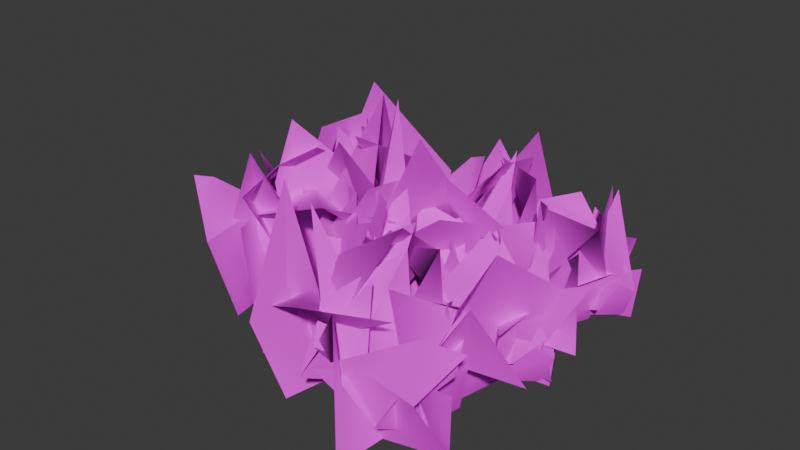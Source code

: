 # Source: bush2.blend  (saved by Blender 4.4.32; exported with 4.5.12 LTS)
import bpy
from mathutils import Matrix  # noqa: F401  (used for matrix-valued properties, if any)

bpy.ops.wm.read_factory_settings(use_empty=True)
scene = bpy.context.scene
scene.name = 'bush2'

# ---- images (referenced by path relative to the original .blend; pixels are not part of the script)
import os
ASSET_DIR = os.environ.get("B2B_ASSET_DIR", "")  # directory of the original .blend (textures are referenced by path, not embedded)
HERE = os.path.dirname(os.path.abspath(__file__))  # packed textures are extracted next to this script under _unpacked/

def load_image(name, relpath, width, height, colorspace="sRGB"):
    """Load a texture the original file referenced (path relative to the .blend, or extracted next to this script)."""
    p = next((c for c in (os.path.join(HERE, relpath), os.path.join(ASSET_DIR, relpath)) if relpath and os.path.exists(c)), "")
    if p:
        img = bpy.data.images.load(p, check_existing=True)
        img.name = name
    else:  # same state as the original file: an image datablock whose file is absent (Cycles renders it pink)
        img = bpy.data.images.new(name, width, height)
        img.source = "FILE"
        img.filepath = "//" + (relpath or name)
    img.colorspace_settings.name = colorspace
    return img
img_bush2_png = load_image('bush2.png', 'bush2.png', 1024, 1024, 'sRGB')

# ---- materials (node trees are filled in below, after node groups)
mat_bush2 = bpy.data.materials.new('bush2')
mat_bush2.diffuse_color = (0.9976, 0.8329, 0.6519, 1.0)

# ---- material node trees
mat_bush2.use_nodes = True; mat_bush2.node_tree.nodes.clear()
_N = mat_bush2.node_tree.nodes; _L = mat_bush2.node_tree.links
n0 = _N.new('ShaderNodeBsdfPrincipled'); n0.name = 'Principled BSDF'; n0.location = (10, 300)
n0.inputs[2].default_value = 1.0
n1 = _N.new('ShaderNodeOutputMaterial'); n1.name = 'Material Output'; n1.location = (300, 300)
n2 = _N.new('ShaderNodeTexImage'); n2.name = 'Image Texture'; n2.location = (-336, 190)
n2.image = img_bush2_png
_L.new(n0.outputs[0], n1.inputs[0])
_L.new(n2.outputs[0], n0.inputs[0])
_L.new(n2.outputs[1], n0.inputs[4])
n1.is_active_output = True

# ---- world
world_world = bpy.data.worlds.new('World'); scene.world = world_world
world_world.use_nodes = True; world_world.node_tree.nodes.clear()
_N = world_world.node_tree.nodes; _L = world_world.node_tree.links
n0 = _N.new('ShaderNodeOutputWorld'); n0.name = 'World Output'; n0.location = (300, 300)
n1 = _N.new('ShaderNodeBackground'); n1.name = 'Background'; n1.location = (10, 300)
n1.inputs[0].default_value = (0.05088, 0.05088, 0.05088, 1.0)
_L.new(n1.outputs[0], n0.inputs[0])
n0.is_active_output = True
world_world.color = (0.05088, 0.05088, 0.05088)
world_world.sun_shadow_jitter_overblur = 0.0

# ---- meshes
me_bush2 = bpy.data.meshes.new('bush2')
me_bush2.from_pydata([(38.84, 57.53, 30.11), (33.22, 76.32, 34.47), (25.94, 51.11, 23.51), (58.91, 75.45, -2.58), (54.58, 54.97, 21.53), (28.91, 34.69, 63.08), (3.358, 34.05, 32.35), (55.47, 90.24, 19.2), (69.23, 55.06, -1.352), (47.81, 62.42, -6.063), (63.14, 80.87, 32.45), (74.93, 59.06, -2.836), (84.23, 79.34, 22.19), (-77.71, 34.49, 22.02), (-92.33, 30.16, 17.33), (-102.3, 52.87, 24.64), (-86.37, 14.8, -5.373), (-110.8, 38.52, 12.77), (-116.8, 22.95, 27.62), (49.15, 53.28, 18.01), (52.65, 40.36, 26.19), (30.92, 33.95, 56.89), (63.67, 38.72, -0.1007), (55.16, 37.49, -7.381), (0.2409, -29.77, 34.56), (-7.994, -62.68, 52.89), (19.86, -39.32, 47.81), (-46.86, -27.82, 43.54), (-71.95, -50.84, 33.69), (56.86, 28.26, 54.65), (47.33, 19.74, 27.62), (-88.53, -2.074, 18.15), (-70.54, -1.558, 26.25), (-83.23, 2.819, 27.53), (-75.78, -16.66, 26.36), (-51.31, -9.311, 53.07), (-63.29, -15.21, -0.3881), (-51.11, -20.93, 1.033), (-66.98, 8.103, 22.85), (-78.9, 37.8, 26.46), (-34.93, -19.84, 56.04), (-55.61, -30.75, 2.447), (-40.83, -11.21, 2.452), (-55.46, -34.1, 69.96), (-55.97, -48.26, 49.16), (-51.9, -38.09, -0.438), (81.13, 58.44, 31.3), (62.71, 65.05, 42.27), (53.17, 38.46, 43.64), (70.19, 55.32, -1.302), (31.72, 57.61, 14.58), (91.42, 43.86, 6.73), (102.2, 51.71, 23.51), (-56.01, -31.65, 2.137), (-61.56, -17.88, 52.78), (-37.6, 5.067, 18.21), (-81.94, -37.7, 35.94), (-54.22, -46.5, 55.85), (-35.24, -31.82, 63.85), (-56.29, 44.47, -17.29), (-34.69, 62.56, 17.23), (-56.64, 57.68, 35.68), (-67.16, 16.43, -3.813), (-44.69, 37.68, 33.01), (-62.87, 8.36, -2.044), (-58.88, 30.0, 48.01), (-54.19, 49.08, 43.28), (-71.26, 57.34, 26.52), (-67.31, 15.61, -3.102), (-56.41, 76.22, -4.492), (-71.98, 8.841, 20.74), (-58.99, 10.41, 45.82), (10.18, -42.45, 33.16), (-12.28, -44.75, 71.62), (26.04, -53.51, 59.52), (-26.55, -12.77, 41.27), (-56.68, -12.61, 41.4), (-47.49, -5.982, 62.91), (32.36, -45.55, 29.13), (28.51, -77.51, 1.426), (30.06, -47.79, -2.399), (19.9, -81.38, 47.37), (17.19, -108.6, 10.12), (31.21, -55.67, -2.989), (23.98, -44.49, 32.24), (38.22, -3.2, 23.94), (26.69, -82.25, 45.28), (46.27, -38.53, 54.02), (47.96, 5.985, 40.48), (-68.88, -18.77, 56.81), (-70.96, -22.62, 33.83), (-87.79, -10.59, 22.67), (-84.74, -30.29, 24.65), (-75.07, -39.78, -1.19), (-3.318, -70.89, 42.48), (9.27, -45.21, 38.12), (-8.835, -68.76, 45.46), (24.62, -63.32, 33.32), (23.72, -33.39, 50.9), (27.74, -48.4, -2.471), (39.67, -40.75, -2.522), (-4.6, -33.24, 33.3), (-35.59, -27.69, 41.37), (-4.026, -11.3, 16.79), (18.78, -66.28, -0.4586), (0.3519, -38.35, -17.29), (-11.65, -39.68, 54.97), (12.14, -36.55, 46.65), (27.9, -67.45, 0.762), (-97.86, -39.55, 27.88), (-101.6, -25.55, 12.71), (-93.6, -41.04, -9.918), (-62.44, -65.87, 46.55), (10.63, -26.19, 1.043), (-27.71, -12.76, -0.5213), (-15.34, -79.95, 66.1), (-5.957, -91.08, 33.75), (-30.38, -95.22, 13.89), (10.27, -84.92, -1.623), (-6.956, -94.92, -10.22), (88.0, -108.8, 21.11), (81.4, -96.58, 38.09), (103.2, -91.27, 37.05), (58.77, -103.4, 20.68), (35.33, -118.1, 22.5), (-24.12, -48.42, 25.52), (-14.75, -42.46, -0.8079), (-12.8, -18.53, -0.2193), (7.275, -7.699, 19.13), (-1.641, -1.048, -2.403), (18.5, -58.39, 63.76), (20.06, -20.16, 60.98), (23.1, -4.149, 41.2), (18.96, -49.27, 33.53), (15.32, -63.57, -0.6471), (19.4, -67.19, 0.6415), (18.58, -82.57, 44.63), (36.99, -82.19, 39.73), (42.51, -80.74, -2.852), (86.65, -67.76, 19.17), (73.87, -86.24, -0.2365), (78.22, -61.5, 0.1879), (75.14, -92.99, 21.57), (73.4, -118.8, 12.41), (18.11, -35.76, 89.44), (91.82, -27.39, 18.12), (84.67, -45.23, 52.12), (106.4, -13.81, 34.72), (68.34, -67.64, 24.99), (78.01, -94.17, 22.01), (48.99, -65.86, 51.58), (47.88, -80.45, -1.146), (59.07, -70.71, -0.311), (42.69, -100.5, 20.86), (23.62, -104.2, 21.98), (22.16, -96.81, 36.31), (26.01, -79.35, 37.66), (-5.588, -72.92, 58.06), (48.09, -58.86, 58.79), (28.41, -60.54, 50.11), (-2.132, -73.34, 27.04), (1.571, -69.27, -7.921), (66.14, -52.96, 33.88), (65.16, -78.41, -0.08555), (56.02, -55.73, 1.519), (74.08, -68.25, 39.46), (86.08, -75.77, 30.46), (73.37, -77.31, -0.3405), (11.41, -59.03, 50.29), (-2.52, -43.26, 55.48), (-20.98, -48.62, 36.35), (-26.91, -22.09, 2.366), (22.8, -84.33, 32.76), (28.14, -67.57, 56.58), (106.5, -24.59, 14.09), (78.23, -39.18, 28.17), (91.93, -14.34, 47.92), (63.76, -41.95, 25.94), (49.06, -76.54, 38.7), (112.5, -57.74, 16.24), (91.71, -74.42, 43.87), (76.83, -10.4, 20.71), (76.75, -33.56, 2.095), (67.52, -14.97, 1.038), (81.31, -36.68, 24.49), (95.55, -56.93, 30.0), (70.86, -71.43, 26.34), (62.97, -77.32, -0.2426), (65.72, -79.09, -0.2043), (72.62, -94.27, 20.85), (97.63, -95.16, -0.3369), (98.41, -95.38, 22.96), (80.08, -28.17, 0.2032), (71.41, -67.47, -0.1433), (81.66, -95.36, 2.918), (39.58, -53.23, 44.6), (39.03, -28.47, 37.16), (30.25, -56.09, 51.59), (55.02, -29.63, 26.13), (37.92, -1.38, 33.76), (23.57, -18.97, 65.06), (61.98, -6.796, 46.41), (5.049, 11.34, 33.03), (-24.62, 3.982, 37.68), (-7.951, -37.85, 72.91), (31.15, 40.43, 31.66), (28.47, 10.35, 0.00612), (29.59, 35.71, -1.414), (19.78, 14.68, 41.2), (17.19, -12.24, 25.6), (26.41, -10.76, -2.606), (48.45, -89.86, 48.39), (50.55, -96.83, 20.66), (31.3, -108.2, 27.91), (50.01, -113.5, 19.13), (62.87, -100.9, -1.732), (57.65, -87.95, -5.72), (-30.36, 8.555, 57.01), (-22.54, -6.189, 22.43), (-12.54, -27.95, 73.96), (-5.957, 5.129, 25.88), (10.27, 2.499, -2.128), (44.78, -112.8, 42.3), (54.41, -123.5, -6.751), (19.38, 19.27, 2.382), (-18.4, 37.36, 27.71), (-26.93, 59.82, -3.404), (-6.401, 15.03, 37.89), (11.42, 34.01, 52.94), (76.92, -96.44, 12.18), (97.39, -91.12, 28.21), (86.87, -71.04, 32.91), (65.72, -79.09, -0.2043), (51.18, -82.14, 42.93), (43.73, -42.89, 13.84), (76.91, -53.45, 32.02), (95.39, -17.42, -0.439), (64.11, -43.46, 0.3309), (101.9, -26.87, 19.22), (90.11, -19.28, 32.81), (119.2, -15.5, 41.51), (58.49, -13.35, 27.19), (35.33, -21.98, 33.6), (79.1, 4.376, 34.56), (91.52, -6.667, 27.99), (91.66, 2.183, 16.6), (74.53, -11.04, 25.19), (85.37, 13.89, 19.35), (97.78, 5.91, 41.49), (116.3, -22.1, 17.12), (73.4, -36.39, 21.21), (69.85, -13.51, 26.07), (66.97, -27.31, 1.761), (70.2, -26.82, 2.071), (83.94, -31.84, 24.4), (99.78, -16.18, -1.488), (104.5, -16.94, 31.39), (48.18, -22.85, -0.773), (73.87, -4.235, 0.4896), (78.22, 20.42, 1.912), (32.53, -56.03, 46.86), (54.62, -45.0, 24.73), (60.54, -56.41, 51.59), (49.15, -73.3, 26.71), (64.04, -43.89, 0.9992), (91.62, 52.45, 13.35), (92.46, 32.94, 41.55), (82.01, 63.8, 48.95), (66.69, 25.28, 46.0), (77.49, -12.25, 24.59), (81.05, -22.55, 33.0), (61.89, -18.52, 48.22), (55.6, -46.86, 36.84), (31.75, -26.03, 21.65), (91.49, -37.03, 12.13), (102.7, -26.55, 21.09), (42.19, -4.316, 26.46), (31.19, 8.442, 36.03), (21.75, -0.7225, 42.8), (31.43, -5.068, 5.214), (47.88, 6.805, -0.1002), (63.57, 30.87, 44.98), (65.16, 5.389, 0.851), (55.29, 28.97, 1.936), (69.03, 14.06, 52.47), (73.37, 4.784, 0.4448), (82.42, 5.556, 29.21), (106.1, 53.06, 15.31), (86.67, 40.92, 34.31), (86.74, 61.34, 48.88), (62.5, 41.5, 24.92), (46.48, 15.7, 35.74), (44.63, 4.555, 3.943), (10.47, 2.997, -2.661), (88.66, 60.85, 12.8), (76.74, 48.28, -1.646), (80.84, 63.48, -0.5698), (77.38, 44.29, 13.48), (76.81, 25.63, 15.81), (45.86, 43.15, 57.52), (43.59, 18.33, 59.9), (72.78, 87.67, 10.98), (88.14, 85.61, 23.58), (75.67, 95.51, 18.81), (80.08, 67.07, 13.59), (94.24, 54.04, 12.05), (18.96, 38.27, 37.7), (15.32, 22.16, 1.844), (18.58, 13.81, 39.78), (35.47, 12.59, 36.03), (42.51, 6.858, -2.261), (-85.84, 14.89, -5.8), (-81.48, 23.84, 24.12), (-75.49, -12.22, 29.56), (-103.0, 45.68, 19.72), (1.107, -10.09, -2.29), (6.515, -11.64, 23.52), (22.75, 16.6, 34.32), (3.908, -42.12, 37.0), (32.71, -1.547, 49.09), (32.48, 21.97, 52.56), (33.37, -37.83, 79.07), (30.76, 29.12, -1.247), (23.59, 41.48, 33.09), (41.58, 82.86, 14.98), (25.95, 13.29, 39.56), (37.29, 6.695, 8.415), (-20.54, 1.829, 31.85), (-9.754, 26.11, 40.65), (-27.32, 16.75, 37.5), (-30.35, 39.73, 34.21), (-37.85, 25.44, 24.15), (-49.85, 13.45, 55.09), (-62.92, 36.97, 32.78), (7.487, 23.39, 36.79), (-11.16, -8.791, -1.859), (-17.0, 13.27, -7.037), (5.006, 11.54, 47.32), (17.06, -5.965, 30.01), (-4.602, -11.35, -4.439), (44.51, 47.4, 65.72), (9.316, 42.53, 26.75), (18.14, 56.38, 42.98), (-4.593, 50.49, 12.06), (38.89, -7.176, 42.6), (17.77, -19.24, 51.26), (26.16, -33.2, 30.13), (56.67, -8.146, -0.5625), (3.356, -54.29, 31.41), (-8.835, 25.86, 45.68), (-33.58, 54.73, 25.48), (45.37, 22.97, 50.56), (58.89, 14.5, 0.8402), (-97.48, -7.396, 24.91), (-79.4, -36.52, 54.61), (-44.24, 14.36, 31.22), (-71.06, 12.78, 28.68), (-70.29, 3.185, -3.821), (-95.39, 1.3, 9.909), (-89.42, -5.854, -7.566), (-78.22, -78.84, 29.11), (-84.98, -64.81, 49.56), (-91.3, -73.08, 50.98), (-77.55, -34.98, 33.77), (-94.19, -19.14, 16.76), (22.6, 11.93, 32.05), (26.92, 24.87, 58.21), (39.04, -97.04, 29.39), (23.57, -114.8, 39.45), (64.23, -93.9, 38.31), (5.049, -85.03, 32.07), (-31.27, -84.14, 16.89), (102.9, -19.55, 2.331), (63.08, -15.33, 0.2565), (49.87, 6.202, 28.3), (69.25, -27.13, 1.955), (47.33, -20.76, -4.609), (57.48, -1.839, 40.17), (74.82, -22.82, -0.3266), (79.96, -1.504, 21.05), (-66.92, 20.61, -2.928), (-72.39, 13.51, 27.46), (-51.66, 25.54, 31.78), (-64.96, -3.494, 27.48), (-66.02, -10.58, -1.982), (-41.41, -44.64, 32.43), (-59.37, -43.17, 0.05397), (-36.0, -34.2, 0.1956), (-72.05, -47.77, 34.97), (-88.39, -59.33, 17.11), (-77.86, -62.1, -3.649), (68.72, 12.09, 30.7), (62.97, 6.908, 0.7426), (65.72, 4.576, 0.7146), (72.1, -11.43, 25.25), (97.63, -13.24, -1.624), (98.04, -13.61, 16.21), (80.06, 53.52, -2.799), (71.37, 15.04, 1.439), (81.66, -13.44, 4.783), (-53.23, 10.3, -2.981), (-68.85, -6.193, 5.131), (-69.17, 5.99, 28.2), (-46.93, 22.52, 29.55), (-17.42, 36.91, -7.627), (6.399, 22.88, 49.4), (-32.37, 5.008, 80.02), (-76.19, 43.22, 42.02), (-53.0, 52.22, 22.39), (-64.21, 79.3, 20.04), (-75.64, 37.11, 37.19), (-58.27, 14.96, 27.84), (-42.43, 52.52, 37.74), (-40.02, 33.84, 36.04), (-38.03, 9.557, -1.347), (-67.1, 30.31, 5.083), (55.24, 12.62, -0.6764), (76.68, -17.28, 0.884), (64.35, 15.64, 24.64), (79.47, -12.85, 21.48), (102.0, -28.67, 17.79), (99.46, -3.04, 38.71), (82.56, 13.99, 40.08), (65.36, 27.81, 43.54), (44.26, 28.39, 62.84), (25.56, 16.12, 34.23), (12.27, 51.87, 27.02), (27.7, 19.57, 2.272), (18.78, 19.81, 1.527), (-11.16, 50.07, 25.14), (0.3519, 43.56, -17.29), (-3.636, 72.17, 14.48), (6.909, 27.01, 1.007), (24.03, 27.33, 37.41), (39.06, 42.32, -2.664), (44.94, 2.942, 47.55), (50.0, -2.84, 24.66), (30.9, -11.55, 43.21), (50.01, -18.93, 25.15), (62.87, -15.94, 0.7882), (57.65, -3.931, -5.019), (-6.479, -18.61, -2.883), (-44.15, -31.15, 0.4629), (-63.24, -54.59, 6.434), (50.93, -35.35, 43.68), (37.03, -31.32, 20.8), (-51.37, -32.36, 46.25), (-55.44, -28.08, 2.703), (-72.85, -45.83, 34.58), (-54.95, -68.18, -3.131), (-62.31, -68.94, 35.07), (49.93, -32.04, 21.03), (55.48, -45.08, -7.153), (82.32, 9.998, 34.42), (73.75, 28.41, 42.9), (47.68, 8.996, 40.09), (41.97, 42.09, 13.88), (76.91, -14.52, 17.44), (96.19, -9.65, 19.57), (102.9, -101.5, 4.261), (63.08, -100.0, -2.091), (95.78, 63.27, 0.1316), (63.77, 39.07, -0.7837), (48.15, -42.52, 44.84), (48.58, -68.99, 59.57), (44.63, -85.5, 2.315), (10.47, -84.2, -2.003), (-27.65, -89.99, 0.8534), (100.2, 65.59, 25.34), (100.2, 54.02, 22.87), (-29.55, 23.91, 18.08), (-10.41, -9.449, -1.795), (-33.94, -30.6, 43.4), (-34.19, -7.15, 57.58), (-1.154, -23.74, 85.93), (-7.578, -0.788, 46.34), (-18.24, -72.15, 47.34), (-61.96, -58.82, 61.7), (71.6, 68.82, 22.54), (66.94, 55.0, -1.348), (83.5, 49.07, 17.85), (100.1, 64.31, -0.05611), (105.2, 60.78, 21.94), (65.69, 86.78, -1.966), (77.49, 64.46, -0.9413), (-61.33, -75.89, 2.35), (-74.43, -39.64, -1.654), (-99.11, -25.33, -0.1524), (0.9473, -3.846, 23.24), (-12.49, -6.928, -1.926), (-7.633, -28.41, 49.85), (13.95, -29.32, 0.5165), (15.79, -37.17, 39.52), (-37.86, 4.733, 8.563), (-1.379, 11.77, -2.543), (-25.22, 5.264, 24.74), (-33.23, -5.174, 37.25), (-49.54, 10.96, 51.26), (-28.08, -12.89, 0.4284), (-33.47, -6.146, -9.093), (-34.82, 1.383, 69.16), (-55.95, -11.62, 62.34), (-39.92, -15.94, 66.23), (-53.04, -10.53, 32.26), (-5.588, 20.75, 33.05), (6.571, -43.88, 45.61)], [], [(0, 1, 2), (3, 1, 0), (0, 4, 3), (3, 4, 5), (4, 0, 5), (5, 2, 6), (5, 0, 2), (7, 8, 9), (8, 7, 10), (10, 11, 8), (11, 10, 12), (13, 14, 15), (13, 16, 14), (15, 17, 18), (15, 14, 17), (14, 16, 17), (19, 20, 21), (19, 22, 20), (19, 23, 22), (24, 25, 26), (24, 27, 25), (27, 28, 25), (21, 20, 29), (20, 30, 29), (20, 22, 30), (31, 32, 33), (31, 34, 32), (35, 36, 37), (35, 34, 36), (33, 38, 39), (33, 32, 38), (40, 41, 42), (41, 40, 43), (41, 43, 44), (44, 45, 41), (46, 47, 48), (49, 48, 50), (48, 49, 46), (49, 51, 46), (51, 52, 46), (53, 54, 55), (54, 53, 56), (54, 56, 57), (57, 58, 54), (59, 60, 61), (61, 62, 59), (62, 61, 63), (63, 64, 62), (65, 66, 67), (68, 67, 69), (67, 68, 65), (68, 70, 65), (70, 71, 65), (72, 73, 74), (72, 75, 73), (75, 76, 73), (34, 35, 32), (35, 77, 32), (32, 77, 38), (78, 79, 80), (78, 81, 79), (81, 82, 79), (34, 31, 36), (83, 84, 85), (83, 86, 84), (85, 87, 88), (85, 84, 87), (84, 86, 87), (89, 90, 91), (90, 92, 91), (90, 93, 92), (94, 95, 96), (94, 97, 95), (98, 99, 100), (98, 97, 99), (96, 101, 102), (96, 95, 101), (103, 104, 105), (104, 103, 106), (104, 106, 107), (107, 108, 104), (91, 92, 109), (92, 110, 109), (92, 93, 110), (93, 111, 110), (53, 112, 56), (57, 56, 112), (113, 114, 72), (114, 75, 72), (114, 76, 75), (115, 116, 117), (116, 118, 117), (118, 119, 117), (120, 121, 122), (120, 123, 121), (123, 124, 121), (125, 126, 127), (128, 127, 129), (128, 125, 127), (130, 125, 128), (131, 130, 128), (132, 131, 128), (133, 134, 135), (135, 136, 133), (135, 137, 136), (137, 135, 138), (139, 140, 141), (139, 142, 140), (142, 143, 140), (97, 98, 95), (98, 144, 95), (95, 144, 101), (145, 146, 147), (145, 148, 146), (148, 149, 146), (97, 94, 99), (150, 151, 152), (150, 153, 151), (154, 150, 155), (154, 153, 150), (155, 156, 157), (155, 150, 156), (156, 150, 158), (159, 156, 158), (160, 116, 115), (160, 118, 116), (160, 161, 118), (162, 163, 164), (163, 162, 165), (163, 165, 166), (166, 167, 163), (168, 169, 170), (135, 170, 171), (170, 135, 172), (170, 172, 168), (172, 173, 168), (174, 175, 176), (174, 177, 175), (177, 178, 175), (179, 180, 139), (180, 142, 139), (180, 143, 142), (181, 182, 183), (181, 184, 182), (184, 185, 182), (186, 187, 188), (188, 189, 186), (189, 188, 190), (190, 191, 189), (192, 193, 145), (193, 148, 145), (193, 149, 148), (193, 194, 149), (195, 196, 197), (195, 198, 196), (199, 200, 201), (199, 202, 200), (202, 203, 200), (203, 204, 200), (153, 154, 151), (205, 206, 207), (205, 208, 206), (208, 209, 206), (209, 210, 206), (211, 212, 213), (212, 214, 213), (212, 215, 214), (212, 216, 215), (217, 218, 219), (217, 220, 218), (220, 221, 218), (213, 214, 222), (214, 223, 222), (214, 215, 223), (224, 225, 226), (225, 224, 227), (225, 227, 228), (229, 230, 231), (232, 233, 234), (233, 232, 229), (233, 229, 231), (231, 235, 233), (236, 237, 174), (237, 177, 174), (237, 178, 177), (238, 239, 240), (238, 241, 239), (241, 242, 239), (243, 244, 181), (244, 184, 181), (244, 185, 184), (245, 246, 247), (245, 248, 246), (248, 249, 246), (249, 250, 246), (251, 252, 253), (253, 254, 251), (254, 253, 255), (255, 256, 254), (198, 195, 257), (247, 258, 259), (247, 246, 258), (246, 250, 258), (260, 261, 262), (261, 263, 262), (261, 264, 263), (265, 266, 267), (265, 268, 266), (268, 269, 266), (270, 271, 272), (253, 272, 273), (272, 253, 270), (253, 274, 270), (274, 275, 270), (276, 277, 278), (279, 276, 278), (279, 280, 276), (281, 282, 283), (282, 281, 284), (284, 285, 282), (285, 284, 286), (287, 288, 289), (287, 290, 288), (290, 291, 288), (292, 293, 199), (293, 202, 199), (293, 203, 202), (294, 295, 296), (294, 297, 295), (297, 298, 295), (299, 300, 205), (300, 208, 205), (300, 209, 208), (301, 302, 303), (301, 304, 302), (304, 305, 302), (306, 307, 224), (224, 308, 306), (224, 309, 308), (309, 224, 310), (311, 312, 313), (311, 314, 312), (315, 316, 317), (315, 318, 316), (317, 319, 320), (317, 316, 319), (316, 318, 319), (318, 321, 319), (322, 323, 324), (322, 325, 323), (322, 326, 325), (327, 328, 329), (329, 328, 330), (330, 331, 329), (332, 331, 333), (332, 329, 331), (334, 335, 336), (335, 334, 337), (335, 337, 338), (338, 339, 335), (324, 323, 340), (323, 325, 340), (341, 342, 343), (198, 344, 196), (196, 344, 345), (345, 346, 196), (344, 257, 347), (344, 198, 257), (197, 346, 348), (197, 196, 346), (349, 343, 350), (349, 341, 343), (351, 280, 352), (351, 276, 280), (313, 353, 354), (313, 312, 353), (312, 314, 353), (221, 220, 217), (355, 356, 357), (356, 358, 357), (358, 359, 357), (360, 361, 362), (360, 363, 361), (363, 364, 361), (224, 365, 227), (228, 227, 365), (365, 366, 228), (367, 368, 369), (367, 370, 368), (370, 371, 368), (372, 373, 238), (373, 241, 238), (373, 242, 241), (374, 375, 376), (375, 374, 377), (377, 378, 375), (378, 377, 379), (380, 381, 382), (381, 380, 68), (68, 383, 381), (383, 68, 384), (385, 386, 387), (385, 388, 386), (388, 389, 386), (389, 390, 386), (391, 392, 393), (393, 394, 391), (394, 393, 395), (395, 396, 394), (397, 398, 265), (398, 268, 265), (398, 269, 268), (398, 399, 269), (400, 401, 402), (400, 402, 403), (404, 400, 403), (405, 404, 403), (403, 406, 405), (403, 402, 406), (407, 408, 409), (407, 410, 408), (408, 410, 411), (412, 408, 411), (412, 411, 413), (413, 411, 414), (415, 414, 411), (411, 410, 415), (416, 417, 418), (417, 419, 418), (417, 420, 419), (419, 420, 421), (419, 421, 422), (418, 419, 422), (418, 422, 423), (276, 351, 277), (351, 424, 277), (277, 424, 425), (426, 427, 428), (428, 429, 426), (429, 428, 430), (430, 431, 429), (432, 341, 349), (432, 433, 341), (432, 434, 433), (341, 433, 434), (434, 342, 341), (435, 436, 437), (436, 438, 437), (436, 439, 438), (436, 440, 439), (441, 442, 24), (442, 27, 24), (442, 28, 27), (442, 443, 28), (437, 438, 444), (438, 445, 444), (438, 439, 445), (446, 447, 53), (53, 448, 446), (448, 53, 449), (449, 450, 448), (451, 261, 260), (451, 264, 261), (451, 452, 264), (453, 454, 455), (393, 455, 456), (455, 393, 453), (393, 457, 453), (457, 458, 453), (459, 460, 120), (460, 123, 120), (460, 124, 123), (461, 462, 287), (462, 290, 287), (462, 291, 290), (463, 464, 78), (464, 81, 78), (464, 82, 81), (465, 466, 367), (466, 370, 367), (466, 371, 370), (466, 467, 371), (468, 469, 294), (469, 297, 294), (469, 298, 297), (470, 471, 472), (472, 473, 470), (473, 472, 474), (474, 475, 473), (476, 477, 385), (477, 388, 385), (477, 389, 388), (478, 479, 49), (49, 480, 478), (480, 49, 481), (481, 482, 480), (483, 484, 301), (484, 304, 301), (484, 305, 304), (485, 486, 360), (486, 363, 360), (486, 364, 363), (486, 487, 364), (488, 489, 471), (471, 490, 488), (490, 471, 491), (491, 492, 490), (493, 329, 332), (493, 327, 329), (493, 494, 327), (328, 327, 494), (495, 496, 497), (495, 498, 496), (495, 499, 498), (500, 501, 355), (501, 356, 355), (501, 358, 356), (497, 496, 502), (496, 503, 502), (496, 498, 503), (278, 277, 504), (277, 425, 504), (471, 505, 472), (474, 472, 505)])
me_bush2.polygons.foreach_set('use_smooth', [True] * 424)
_k = set([(0, 1), (0, 2), (0, 4), (0, 5), (2, 5), (14, 15), (14, 16), (15, 17), (19, 22), (20, 21), (20, 22), (24, 25), (24, 27), (27, 28), (28, 442), (31, 32), (31, 34), (32, 33), (32, 34), (32, 38), (32, 77), (33, 38), (34, 35), (34, 36), (35, 36), (53, 54), (53, 56), (56, 57), (72, 73), (72, 75), (75, 76), (78, 79), (78, 81), (81, 82), (84, 85), (84, 86), (85, 87), (91, 92), (92, 93), (94, 95), (94, 97), (95, 96), (95, 97), (95, 101), (95, 144), (96, 101), (97, 98), (97, 99), (98, 99), (115, 116), (116, 118), (118, 160), (120, 121), (120, 123), (123, 124), (139, 140), (139, 142), (142, 143), (145, 146), (145, 148), (148, 149), (149, 193), (150, 151), (150, 153), (150, 154), (151, 153), (153, 154), (174, 175), (174, 177), (177, 178), (181, 182), (181, 184), (184, 185), (195, 196), (195, 198), (196, 197), (196, 198), (196, 346), (197, 346), (198, 257), (198, 344), (199, 200), (199, 202), (202, 203), (205, 206), (205, 208), (208, 209), (212, 215), (213, 214), (214, 215), (217, 218), (217, 220), (220, 221), (224, 225), (224, 227), (227, 228), (228, 365), (238, 239), (238, 241), (241, 242), (246, 247), (246, 250), (247, 258), (257, 344), (260, 261), (261, 264), (264, 451), (265, 266), (265, 268), (268, 269), (269, 398), (276, 277), (276, 280), (276, 351), (277, 278), (277, 424), (277, 425), (280, 351), (287, 288), (287, 290), (290, 291), (294, 295), (294, 297), (297, 298), (301, 302), (301, 304), (304, 305), (312, 313), (312, 314), (313, 353), (316, 317), (316, 318), (317, 319), (322, 325), (323, 324), (323, 325), (327, 328), (327, 329), (329, 331), (329, 332), (331, 332), (341, 342), (341, 343), (341, 349), (341, 433), (343, 349), (355, 356), (356, 358), (360, 361), (360, 363), (363, 364), (364, 486), (367, 368), (367, 370), (370, 371), (371, 466), (385, 386), (385, 388), (388, 389), (400, 402), (402, 403), (408, 410), (410, 411), (418, 419), (418, 422), (436, 439), (437, 438), (438, 439), (471, 472), (472, 474), (495, 498), (496, 497), (496, 498)])
me_bush2.attributes.new('sharp_edge', 'BOOLEAN', 'EDGE').data.foreach_set('value', [ (min(e.vertices), max(e.vertices)) in _k for e in me_bush2.edges])
_uv = me_bush2.uv_layers.new(name='Float2')
_uv.uv.foreach_set('vector', [0.6753, 0.754, 0.5907, 1.002, 0.7442, 0.7399, 0.2767, 1.002, 0.5907, 1.002, 0.6753, 0.754, 0.6753, 0.754, 0.526, 0.7845, 0.2767, 1.002, 0.2767, 1.002, 0.526, 0.7845, 0.6124, 0.5374, 0.526, 0.7845, 0.6753, 0.754, 0.6124, 0.5374, 0.6124, 0.5374, 0.7442, 0.7399, 0.7442, 0.5374, 0.6124, 0.5374, 0.6753, 0.754, 0.7442, 0.7399, 0.7218, 0.3624, 0.9724, 0.00182, 0.7218, 0.00182, 0.9724, 0.00182, 0.7218, 0.3624, 0.8612, 0.3624, 0.8612, 0.3624, 1.002, 0.00182, 0.9724, 0.00182, 1.002, 0.00182, 0.8612, 0.3624, 1.002, 0.3624, 0.7446, 0.7455, 0.8267, 0.7455, 0.8335, 0.3691, 0.7446, 0.7455, 0.8199, 0.9941, 0.8267, 0.7455, 0.8335, 0.3691, 0.9946, 0.7455, 0.9908, 0.3691, 0.8335, 0.3691, 0.8267, 0.7455, 0.9946, 0.7455, 0.8267, 0.7455, 0.8199, 0.9941, 0.9946, 0.7455, 0.7446, 0.7455, 0.8267, 0.7455, 0.8335, 0.3691, 0.7446, 0.7455, 0.8199, 0.9941, 0.8267, 0.7455, 0.7446, 0.7455, 0.7446, 0.9941, 0.8199, 0.9941, 0.4071, 0.5388, 0.7399, 0.7403, 0.7399, 0.5388, 0.4071, 0.5388, 0.3699, 0.8025, 0.7399, 0.7403, 0.3699, 0.8025, 0.3904, 1.0, 0.7399, 0.7403, 0.8335, 0.3691, 0.8267, 0.7455, 0.9908, 0.3691, 0.8267, 0.7455, 0.9946, 0.7455, 0.9908, 0.3691, 0.8267, 0.7455, 0.8199, 0.9941, 0.9946, 0.7455, 0.5358, 0.5374, 0.6753, 0.754, 0.6124, 0.5374, 0.5358, 0.5374, 0.526, 0.7845, 0.6753, 0.754, 0.5105, 1.002, 0.3077, 0.8291, 0.2767, 1.002, 0.5105, 1.002, 0.526, 0.7845, 0.3077, 0.8291, 0.6124, 0.5374, 0.7442, 0.7399, 0.7442, 0.5374, 0.6124, 0.5374, 0.6753, 0.754, 0.7442, 0.7399, 0.7218, 0.3624, 0.9724, 0.00182, 0.7218, 0.00182, 0.9724, 0.00182, 0.7218, 0.3624, 0.8612, 0.3624, 0.9724, 0.00182, 0.8612, 0.3624, 1.002, 0.3624, 1.002, 0.3624, 1.002, 0.00182, 0.9724, 0.00182, 0.7427, 0.6692, 0.7427, 0.5184, 0.5224, 0.5184, 0.3256, 0.8201, 0.5224, 0.5184, 0.3423, 0.5184, 0.5224, 0.5184, 0.3256, 0.8201, 0.7427, 0.6692, 0.3256, 0.8201, 0.5224, 0.8201, 0.7427, 0.6692, 0.5224, 0.8201, 0.7427, 0.8201, 0.7427, 0.6692, 0.3256, 0.8201, 0.5224, 0.5184, 0.3423, 0.5184, 0.5224, 0.5184, 0.3256, 0.8201, 0.5224, 0.6334, 0.5224, 0.5184, 0.5224, 0.6334, 0.7427, 0.6692, 0.7427, 0.6692, 0.7427, 0.5184, 0.5224, 0.5184, 0.7218, 0.00182, 0.7218, 0.3624, 0.8612, 0.3624, 0.8612, 0.3624, 0.9724, 0.00182, 0.7218, 0.00182, 0.9724, 0.00182, 0.8612, 0.3624, 1.002, 0.3624, 1.002, 0.3624, 1.002, 0.00182, 0.9724, 0.00182, 0.7427, 0.6692, 0.7427, 0.5184, 0.5224, 0.5184, 0.3256, 0.8201, 0.5224, 0.5184, 0.3423, 0.5184, 0.5224, 0.5184, 0.3256, 0.8201, 0.7427, 0.6692, 0.3256, 0.8201, 0.5224, 0.8201, 0.7427, 0.6692, 0.5224, 0.8201, 0.7427, 0.8201, 0.7427, 0.6692, 0.4071, 0.5388, 0.7399, 0.7403, 0.7399, 0.5388, 0.4071, 0.5388, 0.3699, 0.8025, 0.7399, 0.7403, 0.3699, 0.8025, 0.3904, 1.0, 0.7399, 0.7403, 0.526, 0.7845, 0.5105, 1.002, 0.6753, 0.754, 0.5105, 1.002, 0.5907, 1.002, 0.6753, 0.754, 0.6753, 0.754, 0.5907, 1.002, 0.7442, 0.7399, 0.3872, 0.02298, 0.7063, 0.2632, 0.7063, 0.02298, 0.3872, 0.02298, 0.3902, 0.2861, 0.7063, 0.2632, 0.3902, 0.2861, 0.381, 0.5386, 0.7063, 0.2632, 0.526, 0.7845, 0.5358, 0.5374, 0.3077, 0.8291, 0.0, 0.8647, 0.3699, 0.8025, 0.4071, 0.5388, 0.0, 0.8647, 0.3904, 1.0, 0.3699, 0.8025, 0.4071, 0.5388, 0.7399, 0.7403, 0.7399, 0.5388, 0.4071, 0.5388, 0.3699, 0.8025, 0.7399, 0.7403, 0.3699, 0.8025, 0.3904, 1.0, 0.7399, 0.7403, 0.7446, 0.3691, 0.7446, 0.7455, 0.8335, 0.3691, 0.7446, 0.7455, 0.8267, 0.7455, 0.8335, 0.3691, 0.7446, 0.7455, 0.8199, 0.9941, 0.8267, 0.7455, 0.5358, 0.5374, 0.6753, 0.754, 0.6124, 0.5374, 0.5358, 0.5374, 0.526, 0.7845, 0.6753, 0.754, 0.5105, 1.002, 0.3077, 0.8291, 0.2767, 1.002, 0.5105, 1.002, 0.526, 0.7845, 0.3077, 0.8291, 0.6124, 0.5374, 0.7442, 0.7399, 0.7442, 0.5374, 0.6124, 0.5374, 0.6753, 0.754, 0.7442, 0.7399, 0.7218, 0.3624, 0.9724, 0.00182, 0.7218, 0.00182, 0.9724, 0.00182, 0.7218, 0.3624, 0.8612, 0.3624, 0.9724, 0.00182, 0.8612, 0.3624, 1.002, 0.3624, 1.002, 0.3624, 1.002, 0.00182, 0.9724, 0.00182, 0.8335, 0.3691, 0.8267, 0.7455, 0.9908, 0.3691, 0.8267, 0.7455, 0.9946, 0.7455, 0.9908, 0.3691, 0.8267, 0.7455, 0.8199, 0.9941, 0.9946, 0.7455, 0.8199, 0.9941, 0.9933, 0.9941, 0.9946, 0.7455, 0.3256, 0.8201, 0.7427, 0.8201, 0.5224, 0.6334, 0.7427, 0.6692, 0.5224, 0.6334, 0.7427, 0.8201, 0.0, 0.5388, 0.0, 0.8647, 0.4071, 0.5388, 0.0, 0.8647, 0.3699, 0.8025, 0.4071, 0.5388, 0.0, 0.8647, 0.3904, 1.0, 0.3699, 0.8025, 0.8335, 0.3691, 0.8267, 0.7455, 0.9946, 0.7455, 0.8267, 0.7455, 0.8199, 0.9941, 0.9946, 0.7455, 0.8199, 0.9941, 0.9933, 0.9941, 0.9946, 0.7455, 0.4071, 0.5388, 0.7399, 0.7403, 0.7399, 0.5388, 0.4071, 0.5388, 0.3699, 0.8025, 0.7399, 0.7403, 0.3699, 0.8025, 0.3904, 1.0, 0.7399, 0.7403, 0.381, 0.5386, 0.7063, 0.5386, 0.7063, 0.2632, 0.3872, 0.02298, 0.7063, 0.2632, 0.7063, 0.02298, 0.3872, 0.02298, 0.381, 0.5386, 0.7063, 0.2632, 0.00214, 0.5475, 0.381, 0.5386, 0.3872, 0.02298, 0.00214, 0.3142, 0.00214, 0.5475, 0.3872, 0.02298, 0.00214, 0.02298, 0.00214, 0.3142, 0.3872, 0.02298, 0.08291, 0.551, 0.08291, 0.8232, 0.1086, 0.8232, 0.1086, 0.8232, 0.1967, 0.551, 0.08291, 0.551, 0.1086, 0.8232, 0.3354, 0.551, 0.1967, 0.551, 0.3354, 0.551, 0.1086, 0.8232, 0.3239, 0.7951, 0.3872, 0.02298, 0.7063, 0.2632, 0.7063, 0.02298, 0.3872, 0.02298, 0.3902, 0.2861, 0.7063, 0.2632, 0.3902, 0.2861, 0.381, 0.5386, 0.7063, 0.2632, 0.526, 0.7845, 0.5105, 1.002, 0.6753, 0.754, 0.5105, 1.002, 0.5907, 1.002, 0.6753, 0.754, 0.6753, 0.754, 0.5907, 1.002, 0.7442, 0.7399, 0.4071, 0.5388, 0.7399, 0.7403, 0.7399, 0.5388, 0.4071, 0.5388, 0.3699, 0.8025, 0.7399, 0.7403, 0.3699, 0.8025, 0.3904, 1.0, 0.7399, 0.7403, 0.526, 0.7845, 0.5358, 0.5374, 0.3077, 0.8291, 0.5105, 1.002, 0.3077, 0.8291, 0.2767, 1.002, 0.5105, 1.002, 0.526, 0.7845, 0.3077, 0.8291, 0.5358, 0.5374, 0.5105, 1.002, 0.6124, 0.5374, 0.5358, 0.5374, 0.526, 0.7845, 0.5105, 1.002, 0.6124, 0.5374, 0.7442, 0.7399, 0.7442, 0.5374, 0.6124, 0.5374, 0.5105, 1.002, 0.7442, 0.7399, 0.7442, 0.7399, 0.5105, 1.002, 0.5907, 1.002, 0.7442, 1.002, 0.7442, 0.7399, 0.5907, 1.002, 0.7446, 0.7455, 0.8267, 0.7455, 0.8335, 0.3691, 0.7446, 0.7455, 0.8199, 0.9941, 0.8267, 0.7455, 0.7446, 0.7455, 0.7446, 0.9941, 0.8199, 0.9941, 0.7218, 0.3624, 0.9724, 0.00182, 0.7218, 0.00182, 0.9724, 0.00182, 0.7218, 0.3624, 0.8612, 0.3624, 0.9724, 0.00182, 0.8612, 0.3624, 1.002, 0.3624, 1.002, 0.3624, 1.002, 0.00182, 0.9724, 0.00182, 0.7427, 0.6692, 0.7427, 0.5184, 0.5224, 0.5184, 0.3256, 0.8201, 0.5224, 0.5184, 0.3423, 0.5184, 0.5224, 0.5184, 0.3256, 0.8201, 0.5224, 0.8201, 0.5224, 0.5184, 0.5224, 0.8201, 0.7427, 0.6692, 0.5224, 0.8201, 0.7427, 0.8201, 0.7427, 0.6692, 0.4071, 0.5388, 0.7399, 0.7403, 0.7399, 0.5388, 0.4071, 0.5388, 0.3699, 0.8025, 0.7399, 0.7403, 0.3699, 0.8025, 0.3904, 1.0, 0.7399, 0.7403, 0.00214, 0.02298, 0.00214, 0.3142, 0.3872, 0.02298, 0.00214, 0.3142, 0.3902, 0.2861, 0.3872, 0.02298, 0.00214, 0.3142, 0.381, 0.5386, 0.3902, 0.2861, 0.3872, 0.02298, 0.7063, 0.2632, 0.7063, 0.02298, 0.3872, 0.02298, 0.3902, 0.2861, 0.7063, 0.2632, 0.3902, 0.2861, 0.381, 0.5386, 0.7063, 0.2632, 0.08291, 0.551, 0.08291, 0.8232, 0.1086, 0.8232, 0.1086, 0.8232, 0.1967, 0.551, 0.08291, 0.551, 0.1967, 0.551, 0.1086, 0.8232, 0.3239, 0.7951, 0.3239, 0.7951, 0.3354, 0.551, 0.1967, 0.551, 0.0, 0.5388, 0.0, 0.8647, 0.4071, 0.5388, 0.0, 0.8647, 0.3699, 0.8025, 0.4071, 0.5388, 0.0, 0.8647, 0.3904, 1.0, 0.3699, 0.8025, 0.0, 0.8647, 0.0, 1.0, 0.3904, 1.0, 0.5358, 0.5374, 0.6753, 0.754, 0.6124, 0.5374, 0.5358, 0.5374, 0.526, 0.7845, 0.6753, 0.754, 0.4071, 0.5388, 0.7399, 0.7403, 0.7399, 0.5388, 0.4071, 0.5388, 0.3699, 0.8025, 0.7399, 0.7403, 0.3699, 0.8025, 0.3904, 1.0, 0.7399, 0.7403, 0.3904, 1.0, 0.7399, 1.0, 0.7399, 0.7403, 0.526, 0.7845, 0.5358, 0.5374, 0.3077, 0.8291, 0.3872, 0.02298, 0.7063, 0.2632, 0.7063, 0.02298, 0.3872, 0.02298, 0.3902, 0.2861, 0.7063, 0.2632, 0.3902, 0.2861, 0.381, 0.5386, 0.7063, 0.2632, 0.381, 0.5386, 0.7063, 0.5386, 0.7063, 0.2632, 0.7446, 0.3691, 0.7446, 0.7455, 0.8335, 0.3691, 0.7446, 0.7455, 0.8267, 0.7455, 0.8335, 0.3691, 0.7446, 0.7455, 0.8199, 0.9941, 0.8267, 0.7455, 0.7446, 0.7455, 0.7446, 0.9941, 0.8199, 0.9941, 0.8335, 0.3691, 0.9946, 0.7455, 0.9908, 0.3691, 0.8335, 0.3691, 0.8267, 0.7455, 0.9946, 0.7455, 0.8267, 0.7455, 0.8199, 0.9941, 0.9946, 0.7455, 0.8335, 0.3691, 0.8267, 0.7455, 0.9908, 0.3691, 0.8267, 0.7455, 0.9933, 0.9941, 0.9908, 0.3691, 0.8267, 0.7455, 0.8199, 0.9941, 0.9933, 0.9941, 0.3256, 0.8201, 0.5224, 0.5184, 0.3423, 0.5184, 0.5224, 0.5184, 0.3256, 0.8201, 0.5224, 0.6334, 0.5224, 0.5184, 0.5224, 0.6334, 0.7427, 0.6692, 0.5224, 0.8201, 0.7427, 0.8201, 0.7427, 0.6692, 0.3256, 0.8201, 0.5224, 0.5184, 0.3423, 0.5184, 0.5224, 0.5184, 0.3256, 0.8201, 0.5224, 0.8201, 0.5224, 0.5184, 0.5224, 0.8201, 0.7427, 0.6692, 0.7427, 0.6692, 0.7427, 0.5184, 0.5224, 0.5184, 0.0, 0.5388, 0.0, 0.8647, 0.4071, 0.5388, 0.0, 0.8647, 0.3699, 0.8025, 0.4071, 0.5388, 0.0, 0.8647, 0.3904, 1.0, 0.3699, 0.8025, 0.4071, 0.5388, 0.7399, 0.7403, 0.7399, 0.5388, 0.4071, 0.5388, 0.3699, 0.8025, 0.7399, 0.7403, 0.3699, 0.8025, 0.3904, 1.0, 0.7399, 0.7403, 0.00214, 0.02298, 0.00214, 0.3142, 0.3872, 0.02298, 0.00214, 0.3142, 0.3902, 0.2861, 0.3872, 0.02298, 0.00214, 0.3142, 0.381, 0.5386, 0.3902, 0.2861, 0.00214, 0.02298, 0.3902, 0.2861, 0.3872, 0.02298, 0.00214, 0.02298, 0.00214, 0.3142, 0.3902, 0.2861, 0.00214, 0.3142, 0.00214, 0.5475, 0.3902, 0.2861, 0.00214, 0.5475, 0.381, 0.5386, 0.3902, 0.2861, 0.08291, 0.551, 0.08291, 0.8232, 0.1086, 0.8232, 0.1086, 0.8232, 0.1967, 0.551, 0.08291, 0.551, 0.1967, 0.551, 0.1086, 0.8232, 0.3239, 0.7951, 0.3239, 0.7951, 0.3354, 0.551, 0.1967, 0.551, 0.526, 0.7845, 0.5358, 0.5374, 0.3077, 0.8291, 0.3872, 0.02298, 0.7063, 0.2632, 0.7063, 0.02298, 0.3872, 0.02298, 0.3902, 0.2861, 0.7063, 0.2632, 0.3902, 0.2861, 0.381, 0.5386, 0.7063, 0.2632, 0.8335, 0.3691, 0.8267, 0.7455, 0.9908, 0.3691, 0.8267, 0.7455, 0.9946, 0.7455, 0.9908, 0.3691, 0.8267, 0.7455, 0.8199, 0.9941, 0.9946, 0.7455, 0.4071, 0.5388, 0.7399, 0.7403, 0.7399, 0.5388, 0.4071, 0.5388, 0.3699, 0.8025, 0.7399, 0.7403, 0.3699, 0.8025, 0.3904, 1.0, 0.7399, 0.7403, 0.7427, 0.6692, 0.7427, 0.5184, 0.5224, 0.5184, 0.3256, 0.8201, 0.5224, 0.5184, 0.3423, 0.5184, 0.5224, 0.5184, 0.3256, 0.8201, 0.7427, 0.6692, 0.3256, 0.8201, 0.5224, 0.8201, 0.7427, 0.6692, 0.5224, 0.8201, 0.7427, 0.8201, 0.7427, 0.6692, 0.526, 0.7845, 0.6753, 0.754, 0.6124, 0.5374, 0.3599, 0.5374, 0.526, 0.7845, 0.6124, 0.5374, 0.3599, 0.5374, 0.3077, 0.8291, 0.526, 0.7845, 0.7218, 0.3624, 0.9724, 0.00182, 0.7218, 0.00182, 0.9724, 0.00182, 0.7218, 0.3624, 0.8612, 0.3624, 0.8612, 0.3624, 1.002, 0.00182, 0.9724, 0.00182, 1.002, 0.00182, 0.8612, 0.3624, 1.002, 0.3624, 0.4071, 0.5388, 0.7399, 0.7403, 0.7399, 0.5388, 0.4071, 0.5388, 0.3699, 0.8025, 0.7399, 0.7403, 0.3699, 0.8025, 0.3904, 1.0, 0.7399, 0.7403, 0.0, 0.5388, 0.0, 0.8647, 0.4071, 0.5388, 0.0, 0.8647, 0.3699, 0.8025, 0.4071, 0.5388, 0.0, 0.8647, 0.3904, 1.0, 0.3699, 0.8025, 0.3872, 0.02298, 0.7063, 0.2632, 0.7063, 0.02298, 0.3872, 0.02298, 0.3902, 0.2861, 0.7063, 0.2632, 0.3902, 0.2861, 0.381, 0.5386, 0.7063, 0.2632, 0.00214, 0.02298, 0.00214, 0.3142, 0.3872, 0.02298, 0.00214, 0.3142, 0.3902, 0.2861, 0.3872, 0.02298, 0.00214, 0.3142, 0.381, 0.5386, 0.3902, 0.2861, 0.4071, 0.5388, 0.7399, 0.7403, 0.7399, 0.5388, 0.4071, 0.5388, 0.3699, 0.8025, 0.7399, 0.7403, 0.3699, 0.8025, 0.3904, 1.0, 0.7399, 0.7403, 0.08291, 0.551, 0.08291, 0.8232, 0.1086, 0.8232, 0.1086, 0.8232, 0.1967, 0.551, 0.08291, 0.551, 0.1086, 0.8232, 0.3354, 0.551, 0.1967, 0.551, 0.3354, 0.551, 0.1086, 0.8232, 0.3239, 0.7951, 0.0, 0.8647, 0.3699, 0.8025, 0.4071, 0.5388, 0.0, 0.8647, 0.3904, 1.0, 0.3699, 0.8025, 0.0, 0.8647, 0.3699, 0.8025, 0.4071, 0.5388, 0.0, 0.8647, 0.3904, 1.0, 0.3699, 0.8025, 0.4071, 0.5388, 0.7399, 0.7403, 0.7399, 0.5388, 0.4071, 0.5388, 0.3699, 0.8025, 0.7399, 0.7403, 0.3699, 0.8025, 0.3904, 1.0, 0.7399, 0.7403, 0.3904, 1.0, 0.7399, 1.0, 0.7399, 0.7403, 0.0, 0.8647, 0.3699, 0.8025, 0.4071, 0.5388, 0.0, 0.8647, 0.3904, 1.0, 0.3699, 0.8025, 0.0, 0.8647, 0.0, 1.0, 0.3904, 1.0, 0.526, 0.7845, 0.5105, 1.002, 0.6753, 0.754, 0.6753, 0.754, 0.5105, 1.002, 0.7442, 1.002, 0.7442, 1.002, 0.7442, 0.7399, 0.6753, 0.754, 0.6124, 0.5374, 0.7442, 0.7399, 0.7442, 0.5374, 0.6124, 0.5374, 0.6753, 0.754, 0.7442, 0.7399, 0.7218, 0.3624, 0.9724, 0.00182, 0.7218, 0.00182, 0.9724, 0.00182, 0.7218, 0.3624, 0.8612, 0.3624, 0.9724, 0.00182, 0.8612, 0.3624, 1.002, 0.3624, 1.002, 0.3624, 1.002, 0.00182, 0.9724, 0.00182, 0.4071, 0.5388, 0.3699, 0.8025, 0.7399, 0.7403, 0.3699, 0.8025, 0.3904, 1.0, 0.7399, 0.7403, 0.6753, 0.754, 0.5907, 1.002, 0.7442, 0.7399, 0.526, 0.7845, 0.5105, 1.002, 0.6753, 0.754, 0.6753, 0.754, 0.5105, 1.002, 0.7442, 1.002, 0.7442, 1.002, 0.7442, 0.7399, 0.6753, 0.754, 0.5105, 1.002, 0.3077, 0.8291, 0.2767, 1.002, 0.5105, 1.002, 0.526, 0.7845, 0.3077, 0.8291, 0.6124, 0.5374, 0.7442, 0.7399, 0.7442, 0.5374, 0.6124, 0.5374, 0.6753, 0.754, 0.7442, 0.7399, 0.6124, 0.5374, 0.7442, 0.7399, 0.7442, 0.5374, 0.6124, 0.5374, 0.6753, 0.754, 0.7442, 0.7399, 0.5105, 1.002, 0.3077, 0.8291, 0.2767, 1.002, 0.5105, 1.002, 0.526, 0.7845, 0.3077, 0.8291, 0.4071, 0.5388, 0.7399, 0.7403, 0.7399, 0.5388, 0.4071, 0.5388, 0.3699, 0.8025, 0.7399, 0.7403, 0.3699, 0.8025, 0.3904, 1.0, 0.7399, 0.7403, 0.8199, 0.9941, 0.8267, 0.7455, 0.8335, 0.3691, 0.3872, 0.02298, 0.3902, 0.2861, 0.7063, 0.2632, 0.3902, 0.2861, 0.381, 0.5386, 0.7063, 0.2632, 0.381, 0.5386, 0.7063, 0.5386, 0.7063, 0.2632, 0.4071, 0.5388, 0.7399, 0.7403, 0.7399, 0.5388, 0.4071, 0.5388, 0.3699, 0.8025, 0.7399, 0.7403, 0.3699, 0.8025, 0.3904, 1.0, 0.7399, 0.7403, 0.3256, 0.8201, 0.5224, 0.8201, 0.5224, 0.6334, 0.7427, 0.6692, 0.5224, 0.6334, 0.5224, 0.8201, 0.5224, 0.8201, 0.7427, 0.8201, 0.7427, 0.6692, 0.4071, 0.5388, 0.7399, 0.7403, 0.7399, 0.5388, 0.4071, 0.5388, 0.3699, 0.8025, 0.7399, 0.7403, 0.3699, 0.8025, 0.3904, 1.0, 0.7399, 0.7403, 0.0, 0.5388, 0.0, 0.8647, 0.4071, 0.5388, 0.0, 0.8647, 0.3699, 0.8025, 0.4071, 0.5388, 0.0, 0.8647, 0.3904, 1.0, 0.3699, 0.8025, 0.7218, 0.3624, 0.9724, 0.00182, 0.7218, 0.00182, 0.9724, 0.00182, 0.7218, 0.3624, 0.8612, 0.3624, 0.8612, 0.3624, 1.002, 0.00182, 0.9724, 0.00182, 1.002, 0.00182, 0.8612, 0.3624, 1.002, 0.3624, 0.08291, 0.8232, 0.1967, 0.551, 0.08291, 0.551, 0.1967, 0.551, 0.08291, 0.8232, 0.1086, 0.8232, 0.1086, 0.8232, 0.3354, 0.551, 0.1967, 0.551, 0.3354, 0.551, 0.1086, 0.8232, 0.3239, 0.7951, 0.3872, 0.02298, 0.7063, 0.2632, 0.7063, 0.02298, 0.3872, 0.02298, 0.3902, 0.2861, 0.7063, 0.2632, 0.3902, 0.2861, 0.381, 0.5386, 0.7063, 0.2632, 0.381, 0.5386, 0.7063, 0.5386, 0.7063, 0.2632, 0.08291, 0.551, 0.08291, 0.8232, 0.1086, 0.8232, 0.1086, 0.8232, 0.1967, 0.551, 0.08291, 0.551, 0.1967, 0.551, 0.1086, 0.8232, 0.3239, 0.7951, 0.3239, 0.7951, 0.3354, 0.551, 0.1967, 0.551, 0.0, 0.5388, 0.0, 0.8647, 0.4071, 0.5388, 0.0, 0.8647, 0.3699, 0.8025, 0.4071, 0.5388, 0.0, 0.8647, 0.3904, 1.0, 0.3699, 0.8025, 0.0, 0.8647, 0.0, 1.0, 0.3904, 1.0, 0.0, 0.8647, 0.0, 1.0, 0.3904, 1.0, 0.0, 0.8647, 0.3904, 1.0, 0.3699, 0.8025, 0.0, 0.5388, 0.0, 0.8647, 0.3699, 0.8025, 0.7399, 0.5388, 0.0, 0.5388, 0.3699, 0.8025, 0.3699, 0.8025, 0.7399, 0.7403, 0.7399, 0.5388, 0.3699, 0.8025, 0.3904, 1.0, 0.7399, 0.7403, 0.6124, 0.5374, 0.7442, 0.7399, 0.7442, 0.5374, 0.6124, 0.5374, 0.5358, 0.5374, 0.7442, 0.7399, 0.7442, 0.7399, 0.5358, 0.5374, 0.526, 0.7845, 0.7442, 1.002, 0.7442, 0.7399, 0.526, 0.7845, 0.7442, 1.002, 0.526, 0.7845, 0.5907, 1.002, 0.5907, 1.002, 0.526, 0.7845, 0.2767, 1.002, 0.3599, 0.5374, 0.2767, 1.002, 0.526, 0.7845, 0.526, 0.7845, 0.5358, 0.5374, 0.3599, 0.5374, 0.0, 0.5388, 0.0, 0.8647, 0.4071, 0.5388, 0.0, 0.8647, 0.3699, 0.8025, 0.4071, 0.5388, 0.0, 0.8647, 0.0, 1.0, 0.3699, 0.8025, 0.3699, 0.8025, 0.0, 1.0, 0.7399, 1.0, 0.3699, 0.8025, 0.7399, 1.0, 0.7399, 0.7403, 0.4071, 0.5388, 0.3699, 0.8025, 0.7399, 0.7403, 0.4071, 0.5388, 0.7399, 0.7403, 0.7399, 0.5388, 0.526, 0.7845, 0.5105, 1.002, 0.6753, 0.754, 0.5105, 1.002, 0.5907, 1.002, 0.6753, 0.754, 0.6753, 0.754, 0.5907, 1.002, 0.7442, 0.7399, 1.002, 0.3624, 1.002, 0.00182, 0.9724, 0.00182, 0.9724, 0.00182, 0.8612, 0.3624, 1.002, 0.3624, 0.8612, 0.3624, 0.9724, 0.00182, 0.7218, 0.00182, 0.7218, 0.00182, 0.7218, 0.3624, 0.8612, 0.3624, 0.3599, 0.5374, 0.6753, 0.754, 0.6124, 0.5374, 0.3599, 0.5374, 0.526, 0.7845, 0.6753, 0.754, 0.3599, 0.5374, 0.2767, 1.002, 0.526, 0.7845, 0.6753, 0.754, 0.526, 0.7845, 0.2767, 1.002, 0.2767, 1.002, 0.5907, 1.002, 0.6753, 0.754, 0.7446, 0.3691, 0.7446, 0.7455, 0.8335, 0.3691, 0.7446, 0.7455, 0.8267, 0.7455, 0.8335, 0.3691, 0.7446, 0.7455, 0.8199, 0.9941, 0.8267, 0.7455, 0.7446, 0.7455, 0.7446, 0.9941, 0.8199, 0.9941, 0.0, 0.5388, 0.0, 0.8647, 0.4071, 0.5388, 0.0, 0.8647, 0.3699, 0.8025, 0.4071, 0.5388, 0.0, 0.8647, 0.3904, 1.0, 0.3699, 0.8025, 0.0, 0.8647, 0.0, 1.0, 0.3904, 1.0, 0.8335, 0.3691, 0.8267, 0.7455, 0.9908, 0.3691, 0.8267, 0.7455, 0.9946, 0.7455, 0.9908, 0.3691, 0.8267, 0.7455, 0.8199, 0.9941, 0.9946, 0.7455, 0.08291, 0.551, 0.08291, 0.8232, 0.1086, 0.8232, 0.1086, 0.8232, 0.1967, 0.551, 0.08291, 0.551, 0.1967, 0.551, 0.1086, 0.8232, 0.3239, 0.7951, 0.3239, 0.7951, 0.3354, 0.551, 0.1967, 0.551, 0.7446, 0.7455, 0.8267, 0.7455, 0.8335, 0.3691, 0.7446, 0.7455, 0.8199, 0.9941, 0.8267, 0.7455, 0.7446, 0.7455, 0.7446, 0.9941, 0.8199, 0.9941, 0.7427, 0.6692, 0.7427, 0.5184, 0.5224, 0.5184, 0.3256, 0.8201, 0.5224, 0.5184, 0.3423, 0.5184, 0.5224, 0.5184, 0.3256, 0.8201, 0.7427, 0.6692, 0.3256, 0.8201, 0.5224, 0.8201, 0.7427, 0.6692, 0.5224, 0.8201, 0.7427, 0.8201, 0.7427, 0.6692, 0.0, 0.5388, 0.0, 0.8647, 0.4071, 0.5388, 0.0, 0.8647, 0.3699, 0.8025, 0.4071, 0.5388, 0.0, 0.8647, 0.3904, 1.0, 0.3699, 0.8025, 0.0, 0.5388, 0.0, 0.8647, 0.4071, 0.5388, 0.0, 0.8647, 0.3699, 0.8025, 0.4071, 0.5388, 0.0, 0.8647, 0.3904, 1.0, 0.3699, 0.8025, 0.00214, 0.02298, 0.00214, 0.3142, 0.3872, 0.02298, 0.00214, 0.3142, 0.3902, 0.2861, 0.3872, 0.02298, 0.00214, 0.3142, 0.381, 0.5386, 0.3902, 0.2861, 0.0, 0.5388, 0.0, 0.8647, 0.4071, 0.5388, 0.0, 0.8647, 0.3699, 0.8025, 0.4071, 0.5388, 0.0, 0.8647, 0.3904, 1.0, 0.3699, 0.8025, 0.0, 0.8647, 0.0, 1.0, 0.3904, 1.0, 0.00214, 0.02298, 0.00214, 0.3142, 0.3872, 0.02298, 0.00214, 0.3142, 0.3902, 0.2861, 0.3872, 0.02298, 0.00214, 0.3142, 0.381, 0.5386, 0.3902, 0.2861, 0.3423, 0.5184, 0.3256, 0.8201, 0.5224, 0.6334, 0.5224, 0.6334, 0.5224, 0.5184, 0.3423, 0.5184, 0.5224, 0.5184, 0.5224, 0.6334, 0.7427, 0.6692, 0.7427, 0.6692, 0.7427, 0.5184, 0.5224, 0.5184, 0.00214, 0.02298, 0.00214, 0.3142, 0.3872, 0.02298, 0.00214, 0.3142, 0.3902, 0.2861, 0.3872, 0.02298, 0.00214, 0.3142, 0.381, 0.5386, 0.3902, 0.2861, 0.08291, 0.551, 0.08291, 0.8232, 0.1086, 0.8232, 0.1086, 0.8232, 0.1967, 0.551, 0.08291, 0.551, 0.1967, 0.551, 0.1086, 0.8232, 0.3239, 0.7951, 0.3239, 0.7951, 0.3354, 0.551, 0.1967, 0.551, 0.0, 0.5388, 0.0, 0.8647, 0.4071, 0.5388, 0.0, 0.8647, 0.3699, 0.8025, 0.4071, 0.5388, 0.0, 0.8647, 0.3904, 1.0, 0.3699, 0.8025, 0.0, 0.5388, 0.0, 0.8647, 0.4071, 0.5388, 0.0, 0.8647, 0.3699, 0.8025, 0.4071, 0.5388, 0.0, 0.8647, 0.3904, 1.0, 0.3699, 0.8025, 0.0, 0.8647, 0.0, 1.0, 0.3904, 1.0, 0.08291, 0.551, 0.08291, 0.8232, 0.1086, 0.8232, 0.1086, 0.8232, 0.1967, 0.551, 0.08291, 0.551, 0.1967, 0.551, 0.1086, 0.8232, 0.3239, 0.7951, 0.3239, 0.7951, 0.3354, 0.551, 0.1967, 0.551, 0.3599, 0.5374, 0.6753, 0.754, 0.6124, 0.5374, 0.3599, 0.5374, 0.526, 0.7845, 0.6753, 0.754, 0.3599, 0.5374, 0.2767, 1.002, 0.526, 0.7845, 0.5105, 1.002, 0.526, 0.7845, 0.2767, 1.002, 0.7446, 0.7455, 0.8267, 0.7455, 0.8335, 0.3691, 0.7446, 0.7455, 0.8199, 0.9941, 0.8267, 0.7455, 0.7446, 0.7455, 0.7446, 0.9941, 0.8199, 0.9941, 0.00214, 0.02298, 0.00214, 0.3142, 0.3872, 0.02298, 0.00214, 0.3142, 0.3902, 0.2861, 0.3872, 0.02298, 0.00214, 0.3142, 0.381, 0.5386, 0.3902, 0.2861, 0.8335, 0.3691, 0.8267, 0.7455, 0.9908, 0.3691, 0.8267, 0.7455, 0.9946, 0.7455, 0.9908, 0.3691, 0.8267, 0.7455, 0.8199, 0.9941, 0.9946, 0.7455, 0.6124, 0.5374, 0.6753, 0.754, 0.7442, 0.5374, 0.6753, 0.754, 0.7442, 0.7399, 0.7442, 0.5374, 0.3256, 0.8201, 0.7427, 0.8201, 0.5224, 0.6334, 0.7427, 0.6692, 0.5224, 0.6334, 0.7427, 0.8201])
me_bush2.materials.append(mat_bush2)
me_bush2.update()
me_bush2.normals_split_custom_set([tuple(v) for v in zip(*[iter([-0.3109, -0.3021, 0.9011, -0.3109, -0.3021, 0.9011, -0.3109, -0.3021, 0.9011, 0.7858, 0.1491, 0.6003, 0.8176, 0.1137, 0.5644, 0.6675, 0.3991, 0.6286, 0.6675, 0.3991, 0.6286, 0.374, 0.6994, 0.6091, 0.7858, 0.1491, 0.6003, 0.7858, 0.1491, 0.6003, 0.374, 0.6994, 0.6091, -0.737, 0.6629, -0.1318, 0.374, 0.6994, 0.6091, 0.4354, 0.6733, 0.5976, -0.737, 0.6629, -0.1318, -0.5105, 0.78, 0.3619, -0.5105, 0.78, 0.3619, -0.4639, 0.8054, 0.369, -0.5105, 0.78, 0.3619, -0.5557, 0.7523, 0.3538, -0.5105, 0.78, 0.3619, 0.6665, 0.5529, -0.5002, 0.2885, 0.7062, -0.6466, 0.3588, 0.5714, -0.738, 0.2885, 0.7062, -0.6466, 0.6665, 0.5529, -0.5002, 0.03849, 0.8146, -0.5787, 0.03849, 0.8146, -0.5787, -0.4011, 0.7133, -0.5748, 0.2885, 0.7062, -0.6466, -0.4011, 0.7133, -0.5748, 0.03849, 0.8146, -0.5787, -0.2171, 0.7963, -0.5646, 0.06359, 0.6258, -0.7773, 0.06358, 0.6259, -0.7773, 0.1812, 0.3723, -0.9103, 0.06359, 0.6258, -0.7773, -0.06016, 0.8195, -0.5699, 0.06358, 0.6259, -0.7773, -0.4024, 0.7135, -0.5736, -0.01849, 0.8301, -0.5573, -0.8905, 0.443, 0.1042, -0.4025, 0.7134, -0.5736, 0.4429, 0.634, -0.634, -0.01849, 0.8301, -0.5573, 0.4429, 0.634, -0.634, 0.4577, 0.7877, -0.4124, -0.01849, 0.8301, -0.5573, -0.686, -0.7082, -0.1669, -0.7487, -0.4875, -0.4492, -0.637, -0.5282, -0.5614, -0.686, -0.7082, -0.1669, -0.6544, -0.7519, 0.07992, -0.7487, -0.4875, -0.4492, -0.686, -0.7082, -0.1668, -0.2722, -0.8447, 0.4608, -0.6544, -0.7519, 0.07991, -0.05374, 0.4962, 0.8665, -0.1441, 0.3148, 0.9381, -0.2897, 0.5201, 0.8034, -0.05364, 0.4962, 0.8666, -0.06132, 0.1943, 0.979, -0.1441, 0.3148, 0.9382, -0.06132, 0.1943, 0.979, -0.3001, -0.07954, 0.9506, -0.1441, 0.3148, 0.9382, -0.2293, -0.9075, -0.352, -0.9518, -0.2052, -0.2277, -0.8705, -0.486, -0.07795, -0.9518, -0.2052, -0.2277, -0.9668, 0.2443, -0.07448, -0.8705, -0.486, -0.07795, -0.9518, -0.2052, -0.2277, -0.8982, 0.2048, -0.3891, -0.9668, 0.2443, -0.07448, -0.37, -0.3848, 0.8456, -0.37, -0.3848, 0.8456, -0.2233, -0.8069, 0.5469, -0.37, -0.3848, 0.8456, -0.4098, 0.1484, 0.9, -0.37, -0.3848, 0.8456, -0.1089, -0.9851, 0.1331, -0.1088, -0.9851, 0.1331, -0.4356, -0.8788, 0.1947, -0.1088, -0.9851, 0.1331, 0.2313, -0.9713, 0.05532, -0.1088, -0.9851, 0.1331, 0.2351, 0.1313, 0.9631, 0.2351, 0.1313, 0.9631, 0.2786, -0.004892, 0.9604, 0.2351, 0.1314, 0.9631, 0.1867, 0.2648, 0.946, 0.2351, 0.1314, 0.9631, 0.6785, -0.7257, -0.1142, 0.95, -0.3114, -0.02133, 0.7843, -0.5931, -0.182, 0.95, -0.3114, -0.02133, 0.6785, -0.7257, -0.1142, 0.8729, -0.4871, -0.0261, 0.95, -0.3114, -0.02133, 0.8729, -0.4871, -0.0261, 0.9791, 0.1878, 0.07803, 0.9791, 0.1878, 0.07803, 0.9049, 0.3961, 0.1556, 0.95, -0.3114, -0.02133, 0.1263, -0.8624, 0.4902, 0.4738, -0.1249, 0.8718, 0.392, -0.9035, 0.173, -0.08229, -0.9912, -0.1039, 0.392, -0.9035, 0.173, -0.224, -0.8815, -0.4156, 0.392, -0.9035, 0.173, -0.08229, -0.9912, -0.1039, 0.1263, -0.8624, 0.4902, -0.08229, -0.9912, -0.1039, -0.3275, -0.8664, 0.3769, 0.1263, -0.8624, 0.4902, -0.3275, -0.8664, 0.3769, -0.1029, -0.8738, 0.4753, 0.1263, -0.8624, 0.4902, -0.6987, 0.6673, -0.2579, -0.8045, 0.424, 0.4159, -0.8257, 0.5149, -0.2304, -0.8045, 0.424, 0.4159, -0.6987, 0.6673, -0.2579, -0.7863, 0.5007, 0.3621, -0.8045, 0.424, 0.4159, -0.7863, 0.5007, 0.3621, -0.4958, -0.03412, 0.8678, -0.4958, -0.03412, 0.8678, -0.3877, -0.0005861, 0.9218, -0.8045, 0.424, 0.4159, 0.727, -0.665, 0.1708, 0.3882, -0.8936, 0.2255, 0.9202, -0.3596, -0.1547, 0.9202, -0.3596, -0.1547, 0.883, 0.1513, -0.4444, 0.727, -0.665, 0.1708, 0.883, 0.1513, -0.4444, 0.9202, -0.3596, -0.1547, 0.688, 0.3622, -0.6289, 0.688, 0.3622, -0.6289, 0.7481, 0.264, -0.6088, 0.883, 0.1513, -0.4444, -0.9043, 0.1584, 0.3964, -0.5764, 0.3275, 0.7487, -0.9643, 0.09334, 0.2478, -0.9855, 0.1625, -0.04848, -0.9643, 0.09334, 0.2478, -0.9246, 0.1583, -0.3464, -0.9643, 0.09334, 0.2478, -0.9855, 0.1625, -0.04848, -0.9043, 0.1584, 0.3964, -0.9855, 0.1625, -0.04848, -0.9333, 0.2649, 0.2425, -0.9043, 0.1584, 0.3964, -0.9333, 0.2649, 0.2425, -0.8858, -0.04689, 0.4617, -0.9043, 0.1584, 0.3964, 0.4683, 0.8225, 0.3228, 0.3261, 0.814, 0.4807, 0.2832, 0.9332, 0.2212, 0.4684, 0.8224, 0.3229, 0.338, 0.7227, 0.6028, 0.3262, 0.814, 0.4807, 0.338, 0.7227, 0.6028, 0.006696, 0.6899, 0.7239, 0.3262, 0.814, 0.4807, -0.7463, 0.2631, 0.6114, -0.8209, -0.08109, 0.5653, -0.8209, -0.08099, 0.5654, -0.8209, -0.08109, 0.5653, -0.7919, -0.415, 0.448, -0.8209, -0.08099, 0.5654, -0.7301, 0.4507, 0.5137, -0.7301, 0.4507, 0.5137, -0.7301, 0.4507, 0.5137, 0.9864, -0.1578, 0.04517, 0.9751, -0.2066, 0.08108, 0.9958, -0.06046, -0.06849, 0.9864, -0.1579, 0.0452, 0.9485, -0.2763, 0.1546, 0.975, -0.2067, 0.08112, 0.9485, -0.2763, 0.1546, 0.9416, -0.3009, 0.1512, 0.975, -0.2067, 0.08112, -0.6135, -0.7195, -0.3255, -0.6135, -0.7195, -0.3255, -0.6135, -0.7195, -0.3255, -0.9725, 0.07058, -0.2218, -0.9725, 0.07062, -0.2219, -0.925, 0.2639, -0.2734, -0.9725, 0.07058, -0.2218, -0.9789, -0.1257, -0.1609, -0.9725, 0.07062, -0.2219, -0.8041, 0.2684, 0.5304, -0.7763, 0.2407, 0.5826, -0.8872, 0.1648, 0.4309, -0.8041, 0.2684, 0.5305, -0.7085, 0.2752, 0.6498, -0.7763, 0.2408, 0.5826, -0.7085, 0.2752, 0.6498, -0.7117, 0.1832, 0.6782, -0.7763, 0.2408, 0.5826, 0.6489, 0.7387, -0.1824, 0.4133, 0.6853, -0.5997, 0.6913, 0.4258, -0.5838, 0.4133, 0.6853, -0.5997, 0.2126, 0.5685, -0.7947, 0.6913, 0.4258, -0.5838, 0.4133, 0.6853, -0.5997, -0.2215, 0.8857, -0.408, 0.2126, 0.5685, -0.7947, 0.3824, -0.03068, 0.9235, 0.3824, -0.03068, 0.9235, 0.4525, -0.07093, 0.8889, 0.3823, -0.03064, 0.9235, 0.3092, 0.009828, 0.9509, 0.3823, -0.03064, 0.9235, 0.8608, -0.4694, 0.1969, 0.8608, -0.4694, 0.1968, 0.5211, -0.8106, 0.2673, 0.8607, -0.4694, 0.1969, 0.9967, -0.0171, 0.07984, 0.8608, -0.4694, 0.1968, 0.1237, 0.3081, 0.9433, 0.1237, 0.3081, 0.9433, 0.2886, 0.2791, 0.9159, 0.1237, 0.3081, 0.9433, -0.04476, 0.3283, 0.9435, 0.1237, 0.3081, 0.9433, 0.9291, 0.363, 0.07131, 0.5513, 0.7767, -0.3048, 0.8703, 0.434, -0.2328, 0.5513, 0.7767, -0.3048, 0.9291, 0.363, 0.07131, 0.4939, 0.8581, -0.1406, 0.5513, 0.7767, -0.3048, 0.4939, 0.8581, -0.1406, -0.05968, 0.8404, -0.5387, -0.05968, 0.8404, -0.5387, 0.1766, 0.8435, -0.5073, 0.5513, 0.7767, -0.3048, -0.1543, -0.1226, -0.9804, -0.044, 0.9477, -0.3161, -0.5932, 0.7068, -0.3854, -0.044, 0.9477, -0.3161, 0.1117, 0.9937, -0.004917, -0.5932, 0.7068, -0.3854, -0.044, 0.9477, -0.3161, 0.2906, 0.8884, -0.3554, 0.1117, 0.9937, -0.004917, 0.2906, 0.8884, -0.3554, 0.1832, 0.84, -0.5107, 0.1117, 0.9937, -0.004917, -0.5754, -0.6055, -0.5498, -0.839, -0.5172, 0.169, -0.839, -0.5172, 0.1689, -0.6044, -0.1218, 0.7874, -0.839, -0.5172, 0.1689, -0.839, -0.5172, 0.169, 0.2816, 0.8545, 0.4364, 0.3238, 0.9344, 0.1487, 0.4738, 0.853, 0.2188, 0.3238, 0.9344, 0.1487, 0.3343, 0.9424, -0.009101, 0.4738, 0.853, 0.2188, 0.3238, 0.9344, 0.1487, 0.005167, 1.0, 9.506e-05, 0.3343, 0.9424, -0.009101, 0.08467, 0.9495, -0.302, -0.06986, 0.9903, -0.1205, -0.1666, 0.9669, -0.1934, -0.06986, 0.9903, -0.1205, -0.2904, 0.9477, -0.1322, -0.1666, 0.9669, -0.1934, -0.2904, 0.9477, -0.1322, -0.3471, 0.8791, -0.3265, -0.1666, 0.9669, -0.1934, -0.02723, 0.8068, -0.5903, -0.2074, 0.9224, -0.3258, -0.2134, 0.7522, -0.6234, -0.02714, 0.8068, -0.5902, -0.1926, 0.9724, -0.1321, -0.2073, 0.9224, -0.3257, -0.1926, 0.9724, -0.1321, -0.4861, 0.8169, 0.3105, -0.2073, 0.9224, -0.3257, 0.8356, -0.4607, -0.2992, 0.9446, -0.08458, 0.3173, 0.874, -0.4445, -0.1962, 0.7428, -0.4785, -0.4684, 0.874, -0.4445, -0.1962, 0.7217, -0.5181, -0.4589, 0.7428, -0.4785, -0.4684, 0.8356, -0.4607, -0.2992, 0.874, -0.4445, -0.1962, 0.7842, -0.3031, -0.5414, 0.8356, -0.4607, -0.2992, 0.7428, -0.4785, -0.4684, 0.8593, -0.355, -0.3682, 0.7842, -0.3031, -0.5414, 0.7428, -0.4785, -0.4684, 0.6849, -0.6141, -0.3921, 0.8593, -0.355, -0.3682, 0.7428, -0.4785, -0.4684, -0.9194, -0.3504, 0.1785, -0.6814, -0.6465, 0.3431, -0.6807, -0.7319, -0.02989, -0.6807, -0.7319, -0.02989, -0.7309, -0.6399, -0.2372, -0.9194, -0.3504, 0.1785, -0.6807, -0.7319, -0.02989, -0.3015, -0.9277, -0.2203, -0.7309, -0.6399, -0.2372, -0.3015, -0.9277, -0.2203, -0.6807, -0.7319, -0.02989, -0.5141, -0.8524, -0.09577, 0.9026, -0.2904, -0.3179, 0.9483, -0.2097, -0.2382, 0.8848, -0.1481, -0.4417, 0.9026, -0.2905, -0.3178, 0.9628, -0.2373, -0.1296, 0.9483, -0.2098, -0.2381, 0.9628, -0.2373, -0.1296, 0.9966, -0.0422, -0.0711, 0.9483, -0.2098, -0.2381, -0.3203, -0.487, 0.8125, 0.1859, -0.8172, 0.5455, 0.1858, -0.8172, 0.5455, 0.1859, -0.8172, 0.5455, 0.6109, -0.7907, 0.04038, 0.1858, -0.8172, 0.5455, -0.6808, -0.6905, 0.2445, -0.6808, -0.6905, 0.2445, -0.6808, -0.6905, 0.2445, -0.8125, 0.5688, 0.1276, -0.881, 0.313, 0.3548, -0.7665, 0.6208, 0.1645, -0.8126, 0.5688, 0.1276, -0.8897, 0.1127, 0.4425, -0.881, 0.313, 0.3548, -0.8897, 0.1127, 0.4425, -0.6713, -0.3199, 0.6685, -0.881, 0.313, 0.3548, 0.1274, -0.9195, -0.372, 0.1274, -0.9195, -0.372, 0.1274, -0.9195, -0.372, 0.8532, -0.507, 0.1224, 0.8532, -0.507, 0.1224, 0.6363, -0.7468, 0.1933, 0.8532, -0.5069, 0.1224, 0.9766, -0.2116, 0.03807, 0.8532, -0.5069, 0.1224, 0.3853, -0.7095, 0.59, 0.06098, -0.6044, 0.7944, 0.2316, -0.3555, 0.9055, 0.3853, -0.7095, 0.59, 0.1759, -0.6714, 0.7199, 0.06103, -0.6044, 0.7944, 0.2316, -0.3555, 0.9055, -0.1001, -0.3845, 0.9177, 0.508, -0.1771, 0.8429, 0.2316, -0.3555, 0.9055, 0.06098, -0.6044, 0.7944, -0.1001, -0.3845, 0.9177, -0.1001, -0.3845, 0.9177, 0.06098, -0.6044, 0.7944, -0.161, -0.6191, 0.7686, -0.3149, -0.4955, 0.8095, -0.1001, -0.3845, 0.9177, -0.161, -0.6191, 0.7686, -0.9429, -0.1385, -0.3029, -0.9312, 0.06501, -0.3588, -0.948, 0.08884, -0.3055, -0.9429, -0.1385, -0.3029, -0.9206, -0.2554, -0.2953, -0.9312, 0.06501, -0.3588, -0.9429, -0.1386, -0.3029, -0.8372, -0.5259, -0.1499, -0.9206, -0.2555, -0.2953, 0.882, 0.3647, -0.2986, 0.5792, 0.7711, -0.2645, 0.8754, 0.3744, -0.3057, 0.5792, 0.7711, -0.2645, 0.882, 0.3647, -0.2986, 0.6615, 0.6768, -0.323, 0.5792, 0.7711, -0.2645, 0.6615, 0.6768, -0.323, 0.1041, 0.9822, -0.1561, 0.1041, 0.9822, -0.1561, -0.1318, 0.9913, 0.00471, 0.5792, 0.7711, -0.2645, -0.4911, -0.6298, 0.6018, -0.4699, -0.6212, 0.6271, -0.6346, -0.7578, 0.1515, -0.6325, -0.6869, -0.3579, -0.6346, -0.7578, 0.1515, -0.6486, -0.6507, -0.3949, -0.6346, -0.7578, 0.1515, -0.6325, -0.6869, -0.3579, -0.5984, -0.7357, 0.3172, -0.6346, -0.7578, 0.1515, -0.5984, -0.7357, 0.3172, -0.4911, -0.6298, 0.6018, -0.5984, -0.7357, 0.3172, -0.5336, -0.6307, 0.5635, -0.4911, -0.6298, 0.6018, -0.4637, 0.8859, -0.01146, -0.4315, 0.8262, 0.3622, -0.5773, 0.679, -0.4535, -0.4637, 0.8859, -0.01147, -0.2375, 0.6795, 0.6942, -0.4315, 0.8262, 0.3622, -0.2375, 0.6795, 0.6942, -0.2165, 0.4177, 0.8824, -0.4315, 0.8262, 0.3622, 0.314, -0.8986, -0.3065, 0.7405, -0.4431, -0.5054, 0.63, -0.7075, -0.3202, 0.7405, -0.4431, -0.5054, 0.8424, -0.1208, -0.5252, 0.63, -0.7075, -0.3202, 0.7405, -0.4431, -0.5054, 0.7021, 0.1958, -0.6847, 0.8424, -0.1208, -0.5252, 0.9072, 0.2617, -0.3295, 0.8949, 0.3675, -0.253, 0.8025, 0.3721, -0.4664, 0.9072, 0.2616, -0.3294, 0.9237, 0.3574, -0.1382, 0.895, 0.3675, -0.253, 0.9237, 0.3574, -0.1382, 0.8261, 0.5562, -0.09057, 0.895, 0.3675, -0.253, -0.8092, -0.504, 0.302, -0.5133, -0.793, 0.3281, -0.7376, -0.6739, 0.04237, -0.7376, -0.6739, 0.04237, -0.5886, -0.8028, -0.09511, -0.8092, -0.504, 0.302, -0.5886, -0.8028, -0.09511, -0.7376, -0.6739, 0.04237, -0.2342, -0.9428, -0.2371, -0.2342, -0.9428, -0.2371, -0.04237, -0.9991, -0.008328, -0.5886, -0.8028, -0.09511, -0.8265, 0.1776, 0.5342, -0.999, -0.005159, 0.04542, -0.9055, 0.356, 0.231, -0.999, -0.005159, 0.04542, -0.9889, 0.08747, -0.12, -0.9055, 0.356, 0.231, -0.999, -0.005159, 0.04542, -0.9298, -0.3422, -0.1352, -0.9889, 0.08747, -0.12, -0.999, -0.005207, 0.04539, -0.9219, -0.3557, -0.1538, -0.9298, -0.3422, -0.1352, 0.5452, 0.2524, 0.7994, 0.5452, 0.2524, 0.7994, 0.5279, 0.2552, 0.8101, 0.5452, 0.2524, 0.7994, 0.5623, 0.2495, 0.7884, 0.5452, 0.2524, 0.7994, 0.1204, 0.8408, 0.5278, 0.002599, 0.7599, 0.65, -0.04985, 0.8802, 0.4719, 0.1204, 0.8408, 0.5278, 0.1131, 0.7534, 0.6477, 0.002626, 0.7599, 0.65, 0.1131, 0.7534, 0.6477, -0.1137, 0.6537, 0.7481, 0.002626, 0.7599, 0.65, -0.1137, 0.6537, 0.7481, -0.1619, 0.5971, 0.7856, 0.002626, 0.7599, 0.65, 0.1102, -0.7482, -0.6542, 0.1102, -0.7482, -0.6542, 0.1102, -0.7482, -0.6542, 0.9776, -0.1875, 0.09544, 0.9665, -0.1821, 0.1806, 0.9981, -0.04634, -0.04039, 0.9776, -0.1875, 0.0955, 0.9356, -0.2715, 0.2258, 0.9665, -0.1822, 0.1807, 0.9356, -0.2715, 0.2258, 0.9487, -0.1756, 0.263, 0.9665, -0.1822, 0.1807, 0.9487, -0.1756, 0.263, 0.9445, -0.1297, 0.3017, 0.9665, -0.1822, 0.1807, -0.5589, 0.7932, -0.2416, -0.7861, 0.1546, -0.5985, -0.5501, 0.5105, -0.661, -0.7861, 0.1546, -0.5985, -0.6682, 0.08982, -0.7386, -0.5501, 0.5105, -0.661, -0.7861, 0.1546, -0.5985, -0.874, -0.1922, -0.4463, -0.6682, 0.08982, -0.7386, -0.7861, 0.1545, -0.5985, -0.8164, -0.444, -0.3692, -0.874, -0.1923, -0.4463, -0.9222, 0.2338, -0.3082, -0.7928, 0.4997, -0.349, -0.896, -0.4438, -0.01343, -0.9222, 0.2337, -0.3082, -0.4609, 0.7954, -0.3936, -0.7928, 0.4998, -0.349, -0.4609, 0.7954, -0.3936, -0.4766, 0.8057, -0.3518, -0.7928, 0.4998, -0.349, -0.2869, -0.9573, -0.03594, -0.9502, -0.1859, -0.2499, -0.8279, -0.5342, -0.1708, -0.9502, -0.1859, -0.2499, -0.9251, 0.2737, -0.2633, -0.8279, -0.5342, -0.1708, -0.9502, -0.1859, -0.2499, -0.8698, 0.392, -0.2997, -0.9251, 0.2737, -0.2633, -0.6117, -0.6538, -0.4454, -0.819, -0.5713, -0.05363, -0.5885, -0.7235, -0.361, -0.819, -0.5713, -0.05357, -0.6117, -0.6538, -0.4455, -0.8983, -0.4057, 0.1687, -0.819, -0.5713, -0.05357, -0.8983, -0.4057, 0.1687, -0.6459, 0.0008676, 0.7634, -0.3587, -0.7884, 0.4998, -0.4838, -0.4319, 0.7612, 0.04699, -0.3665, 0.9292, -0.7898, -0.5328, -0.3039, -0.4614, -0.7468, 0.4789, -0.86, -0.3991, -0.3182, -0.4614, -0.7468, 0.4789, -0.7898, -0.5328, -0.3039, -0.3587, -0.7884, 0.4998, -0.4614, -0.7468, 0.4789, -0.3587, -0.7884, 0.4998, 0.04699, -0.3665, 0.9292, 0.04699, -0.3665, 0.9292, 0.2165, 0.1714, 0.9611, -0.4614, -0.7468, 0.4789, -0.4751, 0.5898, 0.653, -0.6725, 0.7097, 0.2098, -0.4709, 0.821, 0.3229, -0.6725, 0.7097, 0.2098, -0.7104, 0.7019, -0.05122, -0.4709, 0.821, 0.3229, -0.6725, 0.7097, 0.2098, -0.9243, 0.38, -0.03508, -0.7104, 0.7019, -0.05122, 0.1285, 0.9091, -0.3964, 0.09623, 0.9954, -0.003859, 0.02593, 0.8821, -0.4703, 0.1285, 0.9091, -0.3963, 0.1283, 0.9506, 0.2826, 0.09625, 0.9953, -0.003915, 0.1283, 0.9506, 0.2826, -0.01968, 0.6297, 0.7765, 0.09625, 0.9953, -0.003915, 0.1955, 0.6547, -0.7302, 0.3554, 0.2118, -0.9104, 0.3515, 0.3271, -0.8772, 0.3554, 0.2118, -0.9104, 0.4022, -0.03, -0.9151, 0.3515, 0.3271, -0.8772, 0.3554, 0.2118, -0.9104, 0.3492, -0.009429, -0.937, 0.4022, -0.03, -0.9151, 0.1337, -0.6559, -0.7429, 0.02059, 0.003043, -0.9998, -0.4346, -0.02192, -0.9004, 0.1337, -0.6559, -0.7429, 0.6305, -0.1286, -0.7655, 0.02059, 0.003043, -0.9998, 0.6305, -0.1286, -0.7655, -0.05895, 0.4332, -0.8994, 0.02059, 0.003043, -0.9998, -0.05895, 0.4332, -0.8994, -0.1462, 0.1596, -0.9763, 0.02059, 0.003043, -0.9998, -0.3624, -0.8173, 0.4479, 0.0868, -0.8707, 0.4841, -0.1548, -0.9715, 0.1793, -0.1548, -0.9715, 0.1793, 0.06318, -0.9957, -0.06825, -0.3624, -0.8173, 0.4479, 0.06318, -0.9957, -0.06825, -0.1548, -0.9715, 0.1793, 0.4513, -0.8585, -0.2434, 0.4513, -0.8585, -0.2434, 0.6061, -0.7882, -0.1062, 0.06318, -0.9957, -0.06825, 0.6454, -0.6856, -0.3368, 0.6454, -0.6856, -0.3368, 0.6454, -0.6856, -0.3368, 0.9155, -0.2839, -0.285, 0.9574, -0.2041, -0.2042, 0.8983, -0.1344, -0.4182, 0.9155, -0.284, -0.2849, 0.9677, -0.2354, -0.09063, 0.9574, -0.2041, -0.2042, 0.9677, -0.2354, -0.09063, 0.9986, -0.03878, -0.03726, 0.9574, -0.2041, -0.2042, 0.05546, -0.9145, -0.4007, -0.9267, -0.2886, -0.2407, -0.773, -0.6271, -0.09597, -0.9267, -0.2886, -0.2407, -0.9817, 0.1871, -0.0354, -0.773, -0.6271, -0.09597, -0.9267, -0.2886, -0.2407, -0.921, 0.1527, -0.3585, -0.9817, 0.1871, -0.0354, -0.8534, 0.4164, 0.3135, -0.5397, 0.07627, 0.8384, -0.9454, -0.2805, -0.1656, -0.8534, 0.4164, 0.3134, 0.08694, 0.2652, 0.9603, -0.5397, 0.07623, 0.8384, 0.08694, 0.2652, 0.9603, 0.2735, -0.4161, 0.8672, -0.5397, 0.07623, 0.8384, 0.269, -0.8369, 0.4767, 0.5106, -0.4156, 0.7527, 0.4186, -0.9079, 0.02289, -0.06609, -0.9822, -0.176, 0.4186, -0.9079, 0.02289, -0.3052, -0.764, -0.5685, 0.4186, -0.9079, 0.02289, -0.06609, -0.9822, -0.176, 0.269, -0.8369, 0.4767, -0.06609, -0.9822, -0.176, -0.1734, -0.8477, 0.5014, 0.269, -0.8369, 0.4767, -0.1734, -0.8477, 0.5014, 0.2047, -0.7533, 0.625, 0.269, -0.8369, 0.4767, 0.4628, -0.8388, 0.2866, 0.6176, -0.05655, 0.7845, 0.3526, -0.719, 0.5989, 0.2221, -0.9719, -0.07802, 0.4628, -0.8388, 0.2866, 0.3526, -0.719, 0.5989, 0.2221, -0.9719, -0.07802, 0.5183, -0.8228, -0.2333, 0.4628, -0.8388, 0.2866, 0.9334, 0.3243, -0.1536, 0.7499, 0.635, -0.1855, 0.9024, 0.3865, -0.1906, 0.7499, 0.635, -0.1855, 0.9334, 0.3243, -0.1536, 0.5284, 0.8335, -0.1618, 0.5284, 0.8335, -0.1618, 0.2106, 0.9653, -0.1545, 0.7499, 0.635, -0.1855, 0.2106, 0.9653, -0.1545, 0.5284, 0.8335, -0.1618, 0.3525, 0.9259, -0.1357, -0.5751, 0.8153, -0.06796, -0.5283, 0.7921, 0.3058, -0.7566, 0.3817, -0.5309, -0.5751, 0.8152, -0.06802, -0.2297, 0.7358, 0.6371, -0.5283, 0.792, 0.3059, -0.2297, 0.7358, 0.6371, -0.2982, 0.5205, 0.8001, -0.5283, 0.792, 0.3059, -0.07904, 0.9809, 0.1775, 0.003486, 0.9964, -0.08488, 0.1459, 0.9893, 0.008871, 0.003486, 0.9964, -0.08488, 0.04683, 0.9742, -0.2207, 0.1459, 0.9893, 0.008871, 0.003486, 0.9964, -0.08488, -0.2706, 0.9275, -0.258, 0.04683, 0.9742, -0.2207, 0.848, -0.3855, -0.3638, 0.9245, -0.2742, -0.2648, 0.8317, -0.1874, -0.5227, 0.848, -0.3855, -0.3637, 0.9428, -0.3105, -0.1215, 0.9245, -0.2742, -0.2647, 0.9428, -0.3105, -0.1215, 0.998, -0.03672, -0.05159, 0.9245, -0.2742, -0.2647, 0.8679, -0.1255, -0.4807, 0.7232, -0.08596, -0.6852, 0.7484, -0.3205, -0.5807, 0.7232, -0.08596, -0.6852, 0.6224, -0.06144, -0.7803, 0.7484, -0.3205, -0.5807, 0.7232, -0.08596, -0.6852, 0.5328, 0.3853, -0.7535, 0.6224, -0.06144, -0.7803, -0.63, -0.2895, 0.7206, -0.512, -0.3247, 0.7953, -0.604, -0.4406, 0.6642, -0.63, -0.2894, 0.7206, -0.4567, -0.26, 0.8508, -0.5119, -0.3246, 0.7953, -0.4567, -0.26, 0.8508, -0.2475, -0.3742, 0.8937, -0.5119, -0.3246, 0.7953, -0.8905, -0.4051, 0.2071, -0.5686, -0.7273, 0.3844, -0.6357, -0.7679, 0.07907, -0.6357, -0.7679, 0.07907, -0.7464, -0.6561, -0.1118, -0.8905, -0.4051, 0.2071, -0.6357, -0.7679, 0.07907, -0.2909, -0.9554, -0.05068, -0.7464, -0.6561, -0.1118, -0.2909, -0.9554, -0.05068, -0.6357, -0.7679, 0.07907, -0.465, -0.8841, 0.0467, 0.8799, 0.4046, -0.2492, 0.8799, 0.4046, -0.2492, 0.974, 0.1344, -0.1822, 0.8799, 0.4046, -0.2492, 0.7098, 0.6398, -0.2947, 0.8799, 0.4046, -0.2492, -0.9287, 0.3035, 0.2128, -0.9287, 0.3035, 0.2128, -0.8801, 0.4258, 0.21, -0.9287, 0.3035, 0.2128, -0.9613, 0.176, 0.212, -0.9287, 0.3035, 0.2128, -0.8063, 0.03803, 0.5903, -0.7878, 0.2055, 0.5806, -0.8695, -0.08039, 0.4874, -0.8063, 0.03807, 0.5903, -0.7239, 0.2442, 0.6453, -0.7877, 0.2056, 0.5807, -0.7239, 0.2442, 0.6453, -0.7474, 0.3653, 0.5549, -0.7877, 0.2056, 0.5807, -0.7474, 0.3653, 0.5549, -0.77, 0.3981, 0.4986, -0.7877, 0.2056, 0.5807, -0.9673, -0.07437, -0.2425, -0.9698, 0.07825, -0.2309, -0.9176, 0.2722, -0.2898, -0.9673, -0.07437, -0.2425, -0.9469, -0.2459, -0.2072, -0.9698, 0.07825, -0.2309, -0.9673, -0.07446, -0.2425, -0.896, -0.368, -0.2485, -0.9469, -0.2459, -0.2072, 0.01735, -0.3473, 0.9376, -0.1104, -0.1238, 0.9861, -0.3687, -0.09401, 0.9248, -0.3687, -0.09401, 0.9248, -0.1104, -0.1238, 0.9861, -0.5423, 0.04854, 0.8388, -0.5423, 0.04854, 0.8388, -0.7905, -0.01666, 0.6123, -0.3687, -0.09401, 0.9248, 0.3529, 0.8182, 0.4539, 0.3529, 0.8182, 0.454, 0.4973, 0.7264, 0.4744, 0.3528, 0.8182, 0.4539, 0.1979, 0.8857, 0.42, 0.3528, 0.8182, 0.4539, 0.9296, -0.1206, -0.3482, 0.7713, 0.4544, -0.4456, 0.857, 0.1084, -0.5038, 0.7713, 0.4544, -0.4456, 0.9296, -0.1206, -0.3482, 0.8754, 0.2715, -0.4001, 0.7713, 0.4544, -0.4456, 0.8754, 0.2715, -0.4001, 0.3493, 0.8543, -0.385, 0.3493, 0.8543, -0.385, 0.2437, 0.9231, -0.2976, 0.7713, 0.4544, -0.4456, -0.7646, 0.5068, 0.3982, -0.8291, 0.2876, 0.4794, -0.8291, 0.2877, 0.4794, -0.8291, 0.2876, 0.4794, -0.8449, 0.05157, 0.5324, -0.8291, 0.2877, 0.4794, -0.7651, -0.2212, 0.6047, -0.7651, -0.2212, 0.6047, -0.7651, -0.2212, 0.6047, 0.5461, -0.2039, 0.8126, 0.5101, -0.2097, 0.8342, 0.3727, -0.4561, 0.8081, 0.3727, -0.4561, 0.8081, 0.5101, -0.2097, 0.8342, 0.2626, -0.5767, 0.7736, 0.2626, -0.5767, 0.7736, 0.004288, -0.8336, 0.5524, 0.3727, -0.4561, 0.8081, 0.9802, 0.08136, 0.1807, 0.9802, 0.08137, 0.1807, 0.8109, -0.4729, 0.3447, 0.9802, 0.08128, 0.1807, 0.7939, 0.6061, -0.04884, 0.9802, 0.08128, 0.1807, -0.5125, 0.5369, 0.6702, -0.5125, 0.5369, 0.6702, -0.475, 0.5553, 0.6827, -0.5125, 0.5368, 0.6702, -0.5491, 0.5174, 0.6564, -0.5125, 0.5368, 0.6702, 0.1194, 0.7937, 0.5965, 0.1194, 0.7937, 0.5965, 0.3737, 0.7252, 0.5784, 0.1193, 0.7937, 0.5965, -0.1433, 0.8069, 0.573, 0.1193, 0.7937, 0.5965, 0.8096, -0.5464, 0.2145, 0.8096, -0.5464, 0.2145, 0.5337, -0.7976, 0.2809, 0.8097, -0.5463, 0.2145, 0.9692, -0.2166, 0.1172, 0.8097, -0.5463, 0.2145, -0.09097, 0.4443, 0.8913, -0.1014, 0.3244, 0.9404, 0.009926, 0.717, 0.697, -0.091, 0.4442, 0.8913, -0.1487, 0.101, 0.9837, -0.1015, 0.3244, 0.9405, -0.1487, 0.101, 0.9837, -0.1164, 0.08456, 0.9896, -0.1015, 0.3244, 0.9405, -0.07879, -0.9957, 0.04782, -0.07879, -0.9957, 0.04782, -0.07879, -0.9957, 0.04782, 0.0296, -0.9585, 0.2836, 0.1272, -0.9505, 0.2835, 0.1894, -0.9206, 0.3416, 0.1272, -0.9505, 0.2835, 0.2675, -0.891, 0.3669, 0.1894, -0.9206, 0.3416, 0.2675, -0.891, 0.3669, 0.3085, -0.8387, 0.4489, 0.1894, -0.9206, 0.3416, 0.8506, -0.2581, 0.4582, 0.6151, 0.00221, 0.7884, 0.7101, -0.4487, 0.5426, 0.8506, -0.258, 0.4582, 0.441, 0.3315, 0.8341, 0.6151, 0.002214, 0.7884, 0.441, 0.3315, 0.8341, -0.3339, 0.5046, 0.7962, 0.6151, 0.002214, 0.7884, -0.1477, -0.9637, -0.2222, -0.2431, -0.8966, 0.3701, -0.04037, -0.9515, 0.3049, -0.2587, -0.7298, 0.6329, -0.04037, -0.9515, 0.3049, -0.2431, -0.8966, 0.3701, -0.2432, -0.8966, 0.37, -0.5623, -0.7005, 0.4394, -0.2587, -0.7298, 0.6328, -0.06705, 0.5344, 0.8426, -0.186, 0.3626, 0.9132, -0.322, 0.6622, 0.6766, -0.06695, 0.5343, 0.8426, -0.1015, 0.1792, 0.9786, -0.1861, 0.3626, 0.9132, -0.1015, 0.1792, 0.9786, -0.386, -0.01154, 0.9224, -0.1861, 0.3626, 0.9132, 0.07597, 0.9131, 0.4006, -0.002819, 0.996, 0.08891, 0.1905, 0.962, 0.1959, -0.002819, 0.996, 0.08891, -0.04466, 0.9957, -0.0808, 0.1905, 0.962, 0.1959, -0.002819, 0.996, 0.08891, -0.3781, 0.9164, -0.1318, -0.04466, 0.9957, -0.0808, 0.6305, 0.6726, -0.3874, 0.2421, 0.791, -0.5619, 0.3838, 0.6995, -0.6028, 0.2421, 0.791, -0.5619, 0.6305, 0.6726, -0.3874, -0.1431, 0.8129, -0.5645, -0.1431, 0.8129, -0.5645, -0.5646, 0.6088, -0.5573, 0.2421, 0.791, -0.5619, -0.5646, 0.6088, -0.5573, -0.1431, 0.8129, -0.5645, -0.4837, 0.6751, -0.557, -0.8485, 0.5283, -0.02948, -0.9715, 0.2182, -0.09268, -0.5153, 0.8505, 0.1058, -0.9715, 0.2182, -0.09268, -0.8485, 0.5283, -0.02948, -0.9875, -0.1228, -0.09848, -0.9875, -0.1228, -0.09848, -0.9719, -0.226, -0.06633, -0.9715, 0.2182, -0.09268, -0.9719, -0.226, -0.06633, -0.9875, -0.1228, -0.09848, -0.9978, -0.0472, 0.04735, 0.224, -0.96, -0.168, 0.4174, -0.9079, 0.03879, 0.3497, -0.9069, -0.2353, 0.224, -0.96, -0.168, 0.3152, -0.949, -0.0106, 0.4174, -0.9079, 0.03882, 0.3152, -0.949, -0.0106, 0.5771, -0.7794, 0.2438, 0.4174, -0.9079, 0.03882, 0.5771, -0.7794, 0.2438, 0.6143, -0.6787, 0.4025, 0.4174, -0.9079, 0.03882, -0.8496, -0.4853, 0.2066, -0.624, -0.741, 0.2481, -0.772, -0.6357, -0.001765, -0.772, -0.6357, -0.001765, -0.6133, -0.7824, -0.1085, -0.8496, -0.4853, 0.2066, -0.6133, -0.7824, -0.1085, -0.772, -0.6357, -0.001765, -0.2922, -0.9318, -0.2152, -0.2922, -0.9318, -0.2152, -0.09014, -0.9958, -0.01885, -0.6133, -0.7824, -0.1085, -0.7817, 0.2399, 0.5756, -0.9981, 0.0427, 0.04394, -0.8867, 0.4153, 0.2032, -0.9981, 0.0427, 0.04394, -0.9804, 0.143, -0.1359, -0.8867, 0.4153, 0.2032, -0.9981, 0.0427, 0.04394, -0.9465, -0.304, -0.1082, -0.9804, 0.143, -0.1359, -0.9981, 0.04266, 0.04393, -0.9199, -0.3524, -0.1723, -0.9465, -0.3041, -0.1082, -0.6543, 0.7214, -0.2268, -0.7617, 0.5685, -0.3109, -0.6788, 0.6899, -0.2517, -0.6543, 0.7214, -0.2268, -0.6787, 0.6899, -0.2517, -0.4264, 0.8924, 0.1477, -0.3799, 0.9233, 0.05581, -0.6543, 0.7214, -0.2268, -0.4264, 0.8924, 0.1477, -0.1258, 0.9387, 0.321, -0.3799, 0.9233, 0.05581, -0.4264, 0.8924, 0.1477, -0.4264, 0.8924, 0.1477, -0.36, 0.8444, 0.3968, -0.1258, 0.9387, 0.321, -0.4264, 0.8924, 0.1477, -0.5597, 0.7195, 0.4111, -0.36, 0.8444, 0.3968, 0.6595, -0.06671, 0.7488, 0.3176, 0.04143, 0.9473, 0.5479, 0.2949, 0.7828, 0.6595, -0.06671, 0.7488, 0.6233, -0.1915, 0.7582, 0.3176, 0.04143, 0.9473, 0.3176, 0.04142, 0.9473, 0.6233, -0.1914, 0.7582, -0.4241, -0.557, 0.7141, -0.5927, 0.03784, 0.8045, 0.3176, 0.04142, 0.9473, -0.4241, -0.557, 0.7141, -0.5927, 0.03784, 0.8045, -0.4241, -0.557, 0.7141, 0.1299, -0.4977, 0.8576, 0.1299, -0.4977, 0.8576, -0.4241, -0.557, 0.7141, -0.05775, -0.9881, 0.1428, -0.7091, -0.6807, -0.1842, -0.05775, -0.9881, 0.1428, -0.4241, -0.557, 0.7141, -0.4241, -0.557, 0.7141, -0.8015, -0.5914, -0.08814, -0.7091, -0.6807, -0.1842, -0.7721, -0.5358, 0.3417, -0.7337, -0.6216, 0.2746, -0.8146, -0.5076, 0.2806, -0.7337, -0.6216, 0.2746, -0.5806, -0.5925, 0.5584, -0.8146, -0.5076, 0.2806, -0.7337, -0.6216, 0.2746, -0.4399, -0.7445, 0.5023, -0.5806, -0.5925, 0.5584, -0.5806, -0.5925, 0.5584, -0.4399, -0.7445, 0.5023, -0.3717, -0.5529, 0.7458, -0.5806, -0.5925, 0.5584, -0.3717, -0.5529, 0.7458, -0.5167, -0.5464, 0.6591, -0.5592, -0.574, 0.5982, -0.5806, -0.5925, 0.5584, -0.5167, -0.5464, 0.6591, -0.5591, -0.5741, 0.5982, -0.5167, -0.5465, 0.6591, -0.4829, -0.7243, 0.4922, -0.1021, -0.652, 0.7513, 0.171, -0.7753, 0.608, 0.171, -0.7753, 0.6081, 0.171, -0.7753, 0.608, 0.4253, -0.813, 0.3977, 0.171, -0.7753, 0.6081, -0.698, -0.368, 0.6143, -0.698, -0.368, 0.6143, -0.698, -0.368, 0.6143, 0.04781, 0.6276, -0.7771, 0.08096, 0.6303, -0.7721, 0.3307, 0.7517, -0.5706, 0.3307, 0.7517, -0.5706, 0.8244, 0.5324, -0.192, 0.04781, 0.6276, -0.7771, 0.8244, 0.5324, -0.192, 0.3307, 0.7517, -0.5706, 0.9402, 0.2647, 0.2144, 0.9402, 0.2647, 0.2144, 0.9413, -0.1835, 0.2835, 0.8244, 0.5324, -0.192, 0.2002, -0.9543, 0.2217, 0.002818, -0.8565, 0.5162, 0.7869, -0.5582, 0.263, 0.2002, -0.9543, 0.2217, 0.08744, -0.6946, 0.7141, 0.002818, -0.8565, 0.5162, 0.2002, -0.9543, 0.2217, 0.7425, -0.5296, 0.4101, 0.08744, -0.6946, 0.7141, 0.7028, -0.02049, 0.711, 0.08744, -0.6946, 0.7141, 0.7425, -0.5296, 0.4101, 0.7425, -0.5296, 0.4101, 0.4292, -0.789, 0.4396, 0.7028, -0.02049, 0.711, -0.6314, 0.7072, -0.3183, -0.8715, 0.05668, -0.4871, -0.7279, 0.3771, -0.5727, -0.8715, 0.05668, -0.4871, -0.7976, -0.01848, -0.603, -0.7279, 0.3771, -0.5727, -0.8715, 0.05668, -0.4871, -0.9029, -0.2519, -0.3483, -0.7976, -0.01848, -0.603, -0.8715, 0.05663, -0.4871, -0.858, -0.4716, -0.2036, -0.9029, -0.252, -0.3483, -0.2736, 0.9072, 0.3196, -0.4618, 0.8856, -0.04886, -0.1275, 0.9838, 0.1262, -0.4618, 0.8856, -0.04886, -0.3347, 0.9377, -0.09347, -0.1275, 0.9838, 0.1262, -0.4618, 0.8856, -0.04886, -0.7216, 0.6586, -0.2134, -0.3347, 0.9377, -0.09347, -0.4618, 0.8856, -0.04881, -0.7725, 0.5473, -0.322, -0.7216, 0.6586, -0.2134, -0.6692, -0.5723, -0.474, -0.9376, 0.3334, -0.09881, -0.9993, -0.02923, 0.02375, -0.9376, 0.3334, -0.09881, -0.708, 0.6913, 0.1443, -0.9993, -0.02923, 0.02375, -0.9376, 0.3334, -0.09881, -0.6268, 0.7413, -0.2401, -0.708, 0.6913, 0.1443, -0.8425, 0.5298, 0.0972, -0.9841, 0.1426, 0.1059, -0.9192, 0.3804, -0.1016, -0.9192, 0.3804, -0.1016, -0.9562, 0.1851, -0.2266, -0.8425, 0.5298, 0.0972, -0.9562, 0.1851, -0.2266, -0.9192, 0.3804, -0.1016, -0.9257, -0.1932, -0.3251, -0.9257, -0.1932, -0.3251, -0.8934, -0.4114, -0.1805, -0.9562, 0.1851, -0.2266, -0.655, -0.6963, -0.2936, -0.7122, -0.4184, -0.5637, -0.5379, -0.4055, -0.7391, -0.655, -0.6963, -0.2936, -0.6344, -0.773, 0.01048, -0.7122, -0.4184, -0.5637, -0.655, -0.6963, -0.2936, -0.2286, -0.8999, 0.3714, -0.6344, -0.7729, 0.0105, -0.1953, -0.646, 0.738, 0.1611, -0.35, 0.9228, -0.3164, -0.8782, 0.3587, -0.7355, -0.6688, 0.1088, -0.3164, -0.8782, 0.3587, -0.8438, -0.415, -0.3402, -0.3164, -0.8782, 0.3587, -0.7355, -0.6688, 0.1088, -0.1953, -0.646, 0.738, -0.7355, -0.6688, 0.1088, -0.4962, -0.4177, 0.7611, -0.1953, -0.646, 0.738, -0.4962, -0.4177, 0.7611, 0.0558, -0.5767, 0.815, -0.1953, -0.646, 0.738, -0.02725, 0.9252, 0.3785, -0.1344, 0.9693, 0.206, 0.0746, 0.9568, 0.281, -0.1344, 0.9693, 0.206, -0.1896, 0.9757, 0.1097, 0.0746, 0.9568, 0.281, -0.1344, 0.9693, 0.206, -0.5281, 0.8488, 0.02666, -0.1896, 0.9757, 0.1097, -0.4496, 0.5685, 0.689, -0.6065, 0.7722, 0.1891, -0.4062, 0.8531, 0.3275, -0.6065, 0.7722, 0.1891, -0.6133, 0.7829, -0.1044, -0.4062, 0.8531, 0.3275, -0.6065, 0.7722, 0.1891, -0.8625, 0.498, -0.08978, -0.6133, 0.7829, -0.1044, 0.6951, -0.341, -0.6329, 0.5053, -0.02661, -0.8625, 0.6102, -0.4364, -0.6612, 0.5053, -0.02661, -0.8625, 0.3051, 0.2086, -0.9292, 0.6102, -0.4364, -0.6612, 0.5053, -0.02661, -0.8625, -0.1012, 0.8071, -0.5817, 0.3051, 0.2086, -0.9292, -0.0141, 0.921, 0.3894, 0.04506, 0.9985, 0.03222, 0.1663, 0.9565, 0.2397, 0.04506, 0.9985, 0.03222, 0.1779, 0.9827, 0.05232, 0.1663, 0.9565, 0.2397, 0.04506, 0.9985, 0.03222, -0.07849, 0.9812, -0.1766, 0.1779, 0.9827, 0.05232, 0.04504, 0.9985, 0.03217, -0.1666, 0.9136, -0.3709, -0.07853, 0.9811, -0.1766, 0.6979, 0.1526, -0.6998, 0.5519, -0.1148, -0.8259, 0.6148, -0.1084, -0.7812, 0.5519, -0.1148, -0.8259, 0.4557, -0.2449, -0.8558, 0.6148, -0.1084, -0.7812, 0.5519, -0.1148, -0.8259, 0.422, -0.1251, -0.8979, 0.4557, -0.2449, -0.8558, -0.9479, -0.06825, -0.3113, -0.8382, -0.1728, -0.5173, -0.9808, -0.1949, 0.0005289, -0.9808, -0.1949, 0.0005289, -0.8274, 0.2604, 0.4975, -0.9479, -0.06825, -0.3113, -0.8274, 0.2604, 0.4975, -0.9808, -0.1949, 0.0005289, -0.501, 0.3527, 0.7903, -0.501, 0.3527, 0.7903, 0.004728, 0.8655, 0.5009, -0.8274, 0.2604, 0.4975, -0.4077, -0.6762, -0.6136, 0.1756, -0.7906, -0.5866, -0.1812, -0.8293, -0.5287, 0.1756, -0.7906, -0.5866, 0.4754, -0.7353, -0.4831, -0.1812, -0.8293, -0.5287, 0.1756, -0.7906, -0.5866, 0.7901, -0.4009, -0.4637, 0.4754, -0.7353, -0.4831, -0.3839, -0.7935, 0.4721, 0.07911, -0.8694, 0.4877, -0.1769, -0.9708, 0.1618, -0.1769, -0.9708, 0.1618, 0.002555, -0.9871, -0.1602, -0.3839, -0.7935, 0.4721, 0.002555, -0.9871, -0.1602, -0.1769, -0.9708, 0.1618, 0.3888, -0.8478, -0.3606, 0.3888, -0.8478, -0.3606, 0.4958, -0.8323, -0.248, 0.002555, -0.9871, -0.1602, -0.7928, -0.398, 0.4616, -0.8118, -0.4896, 0.3181, -0.8699, -0.3533, 0.3442, -0.8118, -0.4896, 0.3181, -0.8123, -0.5314, 0.2402, -0.8699, -0.3533, 0.3442, -0.8118, -0.4896, 0.3181, -0.6422, -0.7263, 0.245, -0.8123, -0.5314, 0.2402, 0.778, 0.3396, 0.5286, 0.8474, 0.5287, 0.0494, 0.9311, 0.1652, 0.3252, 0.8474, 0.5287, 0.0494, 0.9275, 0.3724, 0.03251, 0.9311, 0.1652, 0.3252, 0.8474, 0.5287, 0.0494, 0.5882, 0.7749, -0.2315, 0.9275, 0.3724, 0.03251, 0.8474, 0.5287, 0.04939, 0.4366, 0.7965, -0.4183, 0.5882, 0.7749, -0.2315, -0.91, -0.008232, 0.4146, -0.7022, -0.5573, 0.4432, -0.9208, -0.3396, 0.1918, -0.9208, -0.3396, 0.1918, -0.8482, -0.5238, -0.07817, -0.91, -0.008232, 0.4146, -0.8482, -0.5238, -0.07817, -0.9208, -0.3396, 0.1918, -0.5069, -0.837, -0.2063, -0.5069, -0.837, -0.2063, -0.4076, -0.8987, -0.1617, -0.8482, -0.5238, -0.07817, -0.1082, -0.9716, 0.2105, -0.2369, -0.8637, 0.4449, 0.3327, -0.9077, 0.2557, -0.1082, -0.9716, 0.2105, 0.1074, -0.9533, 0.2822, -0.2369, -0.8637, 0.4449, -0.1082, -0.9716, 0.2105, 0.5439, -0.8369, 0.06105, 0.1074, -0.9533, 0.2822, 0.8186, -0.4785, 0.3176, 0.1074, -0.9533, 0.2822, 0.5439, -0.8369, 0.06105, -0.9781, -0.02046, -0.2071, -0.8791, 0.1223, -0.4607, -0.7433, -0.1963, -0.6395, -0.9781, -0.02046, -0.2071, -0.9952, 0.07972, 0.05755, -0.8791, 0.1223, -0.4607, -0.9781, -0.02048, -0.2071, -0.9071, -0.2792, 0.3151, -0.9952, 0.0797, 0.05753, 0.5706, -0.7233, -0.3889, 0.4715, -0.677, -0.5651, 0.3494, -0.7798, -0.5194, 0.4715, -0.677, -0.5651, 0.4107, -0.6407, -0.6487, 0.3494, -0.7798, -0.5194, 0.4715, -0.677, -0.5651, 0.6699, -0.425, -0.6088, 0.4107, -0.6407, -0.6487, -0.7941, -0.4867, -0.3642, -0.6787, 0.7147, -0.1689, -0.9306, 0.3567, -0.08221, -0.6787, 0.7147, -0.1689, -0.2658, 0.9638, 0.01994, -0.9306, 0.3567, -0.08221, -0.6787, 0.7147, -0.1689, -0.2004, 0.9529, -0.2277, -0.2658, 0.9638, 0.01994, 0.1048, 0.5187, 0.8485, 0.05149, 0.3779, 0.9244, 0.05151, 0.3779, 0.9244, 0.05149, 0.3779, 0.9244, -0.003272, 0.2262, 0.9741, 0.05151, 0.3779, 0.9244, -0.2422, -0.8242, -0.5119, -0.3068, -0.9488, -0.07496, -0.3068, -0.9488, -0.07499, -0.3069, -0.8736, 0.3777, -0.3068, -0.9488, -0.07499, -0.3068, -0.9488, -0.07496])] * 3)])

# ---- objects
ob_bush2 = bpy.data.objects.new('bush2', me_bush2)

# ---- transforms, parenting, visibility, modifiers, constraints
ob_bush2.location = (0.0, 0.0, 0.0)
ob_bush2.scale = (1.0, 1.0, 1.517)
_vg = ob_bush2.vertex_groups.new(name='static_prop')

# ---- collection membership
scene.collection.objects.link(ob_bush2)

# ---- scene / render settings (as saved in the file)
scene.frame_start = 1; scene.frame_end = 250; scene.frame_set(0)
scene.render.engine = 'BLENDER_EEVEE_NEXT'
bpy.context.view_layer.update()

# ---- added for rendering (the .blend has no active camera and no usable light): camera, sun
cam_auto = bpy.data.cameras.new('AutoCamera')
cam_auto.lens = 50.0
cam_auto.sensor_width = 36.0
cam_auto.clip_end = 5852.12
ob_auto_camera = bpy.data.objects.new('AutoCamera', cam_auto)
scene.collection.objects.link(ob_auto_camera)
ob_auto_camera.location = (334.638, -414.136, 321.496)
ob_auto_camera.rotation_euler = (1.09748, -7.21219e-08, 0.694738)
scene.camera = ob_auto_camera
light_auto_sun = bpy.data.lights.new('AutoSun', 'SUN')
light_auto_sun.energy = 3.0
light_auto_sun.angle = 0.0523599
ob_auto_sun = bpy.data.objects.new('AutoSun', light_auto_sun)
scene.collection.objects.link(ob_auto_sun)
ob_auto_sun.rotation_euler = (0.872665, 0.174533, 0.523599)
bpy.context.view_layer.update()
